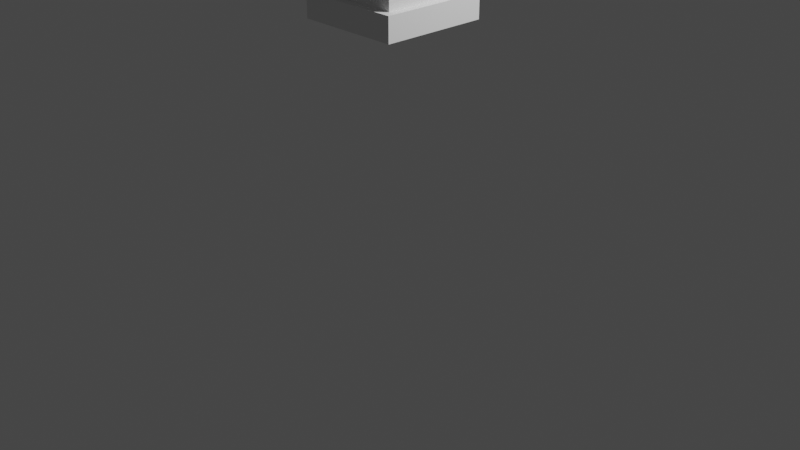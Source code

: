 # Source: pillar.blend  (saved by Blender 3.4.6; exported with 4.5.12 LTS)
import bpy
from mathutils import Matrix  # noqa: F401  (used for matrix-valued properties, if any)

bpy.ops.wm.read_factory_settings(use_empty=True)
scene = bpy.context.scene
scene.name = 'Scene'

# ---- collections
col_collection = bpy.data.collections.new('Collection'); scene.collection.children.link(col_collection)

# ---- world
world_world = bpy.data.worlds.new('World'); scene.world = world_world
world_world.use_nodes = True; world_world.node_tree.nodes.clear()
_N = world_world.node_tree.nodes; _L = world_world.node_tree.links
n0 = _N.new('ShaderNodeOutputWorld'); n0.name = 'World Output'; n0.location = (300, 300)
n1 = _N.new('ShaderNodeBackground'); n1.name = 'Background'; n1.location = (10, 300)
n1.inputs[0].default_value = (0.05088, 0.05088, 0.05088, 1.0)
_L.new(n1.outputs[0], n0.inputs[0])
n0.is_active_output = True
world_world.color = (0.05088, 0.05088, 0.05088)
world_world.use_sun_shadow = False
world_world.sun_shadow_jitter_overblur = 0.0

# ---- cameras
cam_camera = bpy.data.cameras.new('Camera')
cam_camera.clip_end = 100.0
cam_camera.ortho_scale = 7.314

# ---- lights
light_light = bpy.data.lights.new('Light', 'POINT')
light_light.transmission_factor = 0.0
light_light.energy = 1000.0
light_light.shadow_soft_size = 0.1
light_light.shadow_maximum_resolution = 0.006
light_light.use_absolute_resolution = True

# ---- meshes
me_cube_003 = bpy.data.meshes.new('Cube.003')
me_cube_003.from_pydata([(-1.0, -1.0, -0.945), (-0.9477, -1.0, 0.6386), (-1.0, 1.0, -0.945), (-0.9477, 1.0, 0.6386), (1.0, -1.0, -0.945), (1.0, -1.0, 0.6368), (1.0, 1.0, -0.945), (1.0, 1.0, 0.6352), (-1.0, -1.0, -0.873), (-1.0, 1.0, -0.818), (1.0, 1.0, -0.818), (1.0, -1.0, -0.818), (-1.0, 1.0, -1.0), (-1.0, -1.0, -1.0), (1.0, 1.0, -1.0), (1.0, -1.0, -1.0), (1.0, -1.0, -0.873), (-1.0, -1.0, -0.818), (1.0, 1.0, -0.873), (-1.0, 1.0, -0.873), (-1.32, 1.32, -1.02), (-1.32, -1.32, -1.02), (1.32, 1.32, -1.02), (1.32, -1.32, -1.02), (-1.32, 1.32, -0.9474), (-1.32, -1.32, -0.9474), (1.32, 1.32, -0.9474), (1.32, -1.32, -0.9474), (-1.149, 1.149, -0.8889), (-1.149, 1.149, -0.9717), (1.149, 1.149, -0.8889), (1.149, 1.149, -0.9717), (1.149, -1.149, -0.8889), (1.149, -1.149, -0.9717), (-1.149, -1.149, -0.9717), (-1.149, -1.149, -0.8889), (1.061, -1.061, -0.8263), (-1.061, -1.061, -0.8263), (1.061, 1.061, -0.8263), (-1.061, 1.061, -0.8263), (1.061, -1.061, -0.8847), (-1.061, -1.061, -0.8847), (1.061, 1.061, -0.8847), (-1.061, 1.061, -0.8847), (-1.0, -1.0, -0.2825), (-1.0, 1.0, -0.2825), (1.0, 1.0, -0.2825), (1.0, -1.0, -0.2825), (-1.0, -1.0, 0.3144), (-1.0, 1.0, 0.3144), (1.0, 1.0, 0.3144), (1.0, -1.0, 0.3144), (-1.0, 1.0, -0.1733), (1.0, 1.0, -0.1733), (1.0, -1.0, -0.1733), (-1.0, -1.0, -0.1733), (-1.0, -1.0, 0.4021), (-1.0, 1.0, 0.4021), (1.0, 1.0, 0.4021), (1.0, -1.0, 0.4021), (-1.0, -1.0, 0.03118), (-1.0, 1.0, 0.03118), (1.0, 1.0, 0.03118), (1.0, -1.0, 0.03118), (-1.0, -1.0, 0.06878), (-1.0, 1.0, 0.1023), (1.0, 1.0, 0.1023), (1.0, -1.0, 0.1023), (-1.0, -1.0, -0.002342), (-1.0, 1.0, -0.002342), (1.0, 1.0, -0.002342), (1.0, -1.0, -0.002342), (-1.0, -1.0, 0.1023), (-1.0, 1.0, 0.06878), (1.0, 1.0, 0.06878), (1.0, -1.0, 0.06878), (-1.184, -1.184, -0.002105), (-1.184, 1.184, -0.002105), (1.184, 1.184, -0.002105), (1.184, -1.184, -0.002105), (-1.184, -1.184, 0.03757), (-1.184, 1.184, 0.03757), (1.184, 1.184, 0.03757), (1.184, -1.184, 0.03757), (-1.096, 1.096, 0.07058), (-1.096, 1.096, 0.02938), (1.096, 1.096, 0.07058), (1.096, 1.096, 0.02938), (1.096, -1.096, 0.07058), (1.096, -1.096, 0.02938), (-1.096, -1.096, 0.02938), (-1.096, -1.096, 0.07058), (-1.047, -1.047, 0.1031), (-1.047, 1.047, 0.1031), (1.047, 1.047, 0.1031), (1.047, -1.047, 0.1031), (-1.047, -1.047, 0.06799), (-1.047, 1.047, 0.06799), (1.047, 1.047, 0.06799), (1.047, -1.047, 0.06799), (-0.4068, 1.0, -1.0), (-0.4068, 1.0, 0.6412), (-0.4068, -1.0, -1.0), (-0.4068, -1.0, 0.6368), (-0.4068, -1.0, -0.818), (-0.4068, 1.0, -0.818), (-0.4068, 1.0, -0.945), (-0.4068, -1.0, -0.945), (-0.4068, -1.0, -0.873), (-0.4068, 1.0, -0.873), (-0.5371, 1.32, -1.02), (-0.5371, -1.32, -1.02), (-0.5371, 1.32, -0.9474), (-0.5371, -1.32, -0.9474), (-0.4675, 1.149, -0.9717), (-0.4675, -1.149, -0.9717), (-0.4675, -1.149, -0.8889), (-0.4675, 1.149, -0.8889), (-0.4316, -1.061, -0.8263), (-0.4316, 1.061, -0.8263), (-0.4316, -1.061, -0.8847), (-0.4316, 1.061, -0.8847), (-0.4068, -1.0, -0.2825), (-0.4068, 1.0, -0.2825), (-0.4068, -1.0, 0.3144), (-0.4068, 1.0, 0.3144), (-0.4068, 1.0, -0.1909), (-0.4068, -1.0, -0.1879), (-0.4068, -1.0, 0.3892), (-0.4068, 1.0, 0.3881), (-0.4068, 1.0, -0.002342), (-0.4068, -1.0, -0.002342), (-0.4068, 1.0, 0.1023), (-0.4068, -1.0, 0.1023), (-0.4068, 1.0, 0.03118), (-0.4068, -1.0, 0.03118), (-0.4068, 1.0, 0.06878), (-0.4068, -1.0, 0.06878), (-0.4816, 1.184, -0.002105), (-0.4816, -1.184, -0.002105), (-0.4816, 1.184, 0.03757), (-0.4816, -1.184, 0.03757), (-0.4458, 1.096, 0.02938), (-0.4458, -1.096, 0.02938), (-0.4458, 1.096, 0.07058), (-0.4458, -1.096, 0.07058), (-0.4261, 1.047, 0.1031), (-0.4261, -1.047, 0.1031), (-0.4261, 1.047, 0.06799), (-0.4261, -1.047, 0.06799), (0.003158, 1.0, 0.6412), (0.003158, -1.0, -1.0), (0.003158, 1.0, -0.818), (0.003158, -1.0, -0.945), (0.003158, 1.0, -0.873), (0.004169, -1.32, -1.02), (0.004169, -1.32, -0.9474), (0.003628, -1.149, -0.9717), (0.003628, 1.149, -0.8889), (0.00335, 1.061, -0.8263), (0.00335, 1.061, -0.8847), (0.003158, 1.0, -0.2825), (0.003158, 1.0, 0.3144), (0.003158, 1.0, -0.1909), (0.003158, 1.0, 0.3881), (0.003158, 1.0, -0.002342), (0.003158, 1.0, 0.1023), (0.003158, 1.0, 0.03118), (0.003158, 1.0, 0.06878), (0.003738, 1.184, -0.002105), (0.003738, 1.184, 0.03757), (0.00346, 1.096, 0.02938), (0.00346, 1.096, 0.07058), (0.003307, 1.047, 0.1031), (0.003307, 1.047, 0.06799), (0.003158, 1.0, -1.0), (0.003158, -1.0, 0.6368), (0.003158, -1.0, -0.818), (0.003158, 1.0, -0.945), (0.003158, -1.0, -0.873), (0.004169, 1.32, -1.02), (0.004169, 1.32, -0.9474), (0.003628, 1.149, -0.9717), (0.003628, -1.149, -0.8889), (0.00335, -1.061, -0.8263), (0.00335, -1.061, -0.8847), (0.003158, -1.0, -0.2825), (0.003158, -1.0, 0.3144), (0.003158, -1.0, -0.1879), (0.003158, -1.0, 0.3892), (0.003158, -1.0, -0.002342), (0.003158, -1.0, 0.1023), (0.003158, -1.0, 0.03118), (0.003158, -1.0, 0.06878), (0.003738, -1.184, -0.002105), (0.003738, -1.184, 0.03757), (0.00346, -1.096, 0.02938), (0.00346, -1.096, 0.07058), (0.003307, -1.047, 0.1031), (0.003307, -1.047, 0.06799), (0.1967, 1.0, 0.6412), (0.1967, -1.0, -1.0), (0.1967, 1.0, -0.818), (0.1967, -1.0, -0.945), (0.1967, 1.0, -0.873), (0.2596, -1.32, -1.02), (0.2596, -1.32, -0.9474), (0.226, -1.149, -0.9717), (0.226, 1.149, -0.8889), (0.2086, 1.061, -0.8263), (0.2086, 1.061, -0.8847), (0.1967, 1.0, -0.2825), (0.1967, 1.0, 0.3144), (0.1967, 1.0, -0.1909), (0.1967, 1.0, 0.3881), (0.1967, 1.0, -0.002342), (0.1967, 1.0, 0.1023), (0.1967, 1.0, 0.03118), (0.1967, 1.0, 0.06878), (0.2328, 1.184, -0.002105), (0.2328, 1.184, 0.03757), (0.2155, 1.096, 0.02938), (0.2155, 1.096, 0.07058), (0.206, 1.047, 0.1031), (0.206, 1.047, 0.06799), (0.1967, 1.0, -1.0), (0.1967, -1.0, 0.6368), (0.1967, -1.0, -0.818), (0.1967, 1.0, -0.945), (0.1967, -1.0, -0.873), (0.2596, 1.32, -1.02), (0.2596, 1.32, -0.9474), (0.226, 1.149, -0.9717), (0.226, -1.149, -0.8889), (0.2086, -1.061, -0.8263), (0.2086, -1.061, -0.8847), (0.1967, -1.0, -0.2825), (0.1967, -1.0, 0.3144), (0.1967, -1.0, -0.1879), (0.1967, -1.0, 0.3892), (0.1967, -1.0, -0.002342), (0.1967, -1.0, 0.1023), (0.1967, -1.0, 0.03118), (0.1967, -1.0, 0.06878), (0.2328, -1.184, -0.002105), (0.2328, -1.184, 0.03757), (0.2155, -1.096, 0.02938), (0.2155, -1.096, 0.07058), (0.206, -1.047, 0.1031), (0.206, -1.047, 0.06799), (0.653, 1.0, 0.6412), (0.653, -1.0, -1.0), (0.653, 1.0, -0.818), (0.653, -1.0, -0.945), (0.653, 1.0, -0.873), (0.8621, -1.32, -1.02), (0.8621, -1.32, -0.9474), (0.7503, -1.149, -0.9717), (0.7503, 1.149, -0.8889), (0.6927, 1.061, -0.8263), (0.6927, 1.061, -0.8847), (0.653, 1.0, -0.2825), (0.653, 1.0, 0.3144), (0.653, 1.0, -0.1909), (0.653, 1.0, 0.3881), (0.653, 1.0, -0.002342), (0.653, 1.0, 0.1023), (0.653, 1.0, 0.03118), (0.653, 1.0, 0.06878), (0.773, 1.184, -0.002105), (0.773, 1.184, 0.03757), (0.7154, 1.096, 0.02938), (0.7154, 1.096, 0.07058), (0.6838, 1.047, 0.1031), (0.6838, 1.047, 0.06799), (0.653, 1.0, -1.0), (0.653, -1.0, 0.6368), (0.653, -1.0, -0.818), (0.653, 1.0, -0.945), (0.653, -1.0, -0.873), (0.8621, 1.32, -1.02), (0.8621, 1.32, -0.9474), (0.7503, 1.149, -0.9717), (0.7503, -1.149, -0.8889), (0.6927, -1.061, -0.8263), (0.6927, -1.061, -0.8847), (0.653, -1.0, -0.2825), (0.653, -1.0, 0.3144), (0.653, -1.0, -0.1879), (0.653, -1.0, 0.3892), (0.653, -1.0, -0.002342), (0.653, -1.0, 0.1023), (0.653, -1.0, 0.03118), (0.653, -1.0, 0.06878), (0.773, -1.184, -0.002105), (0.773, -1.184, 0.03757), (0.7154, -1.096, 0.02938), (0.7154, -1.096, 0.07058), (0.6838, -1.047, 0.1031), (0.6838, -1.047, 0.06799), (-1.0, 0.5355, -1.0), (-0.9477, 0.5355, 0.6386), (1.0, 0.5355, -1.0), (1.0, 0.5355, 0.6352), (1.0, 0.5355, -0.818), (-1.0, 0.5355, -0.818), (-1.0, 0.5355, -0.945), (1.0, 0.5355, -0.945), (1.0, 0.5355, -0.873), (-1.0, 0.5355, -0.873), (-1.32, 0.707, -1.02), (1.32, 0.707, -1.02), (-1.32, 0.707, -0.9474), (1.32, 0.707, -0.9474), (-1.149, 0.6153, -0.9717), (1.149, 0.6153, -0.9717), (1.149, 0.6153, -0.8889), (-1.149, 0.6153, -0.8889), (1.061, 0.568, -0.8263), (-1.061, 0.568, -0.8263), (1.061, 0.568, -0.8847), (-1.061, 0.568, -0.8847), (1.0, 0.5355, -0.2825), (-1.0, 0.5355, -0.2825), (1.0, 0.5355, 0.3144), (-1.0, 0.5355, 0.3144), (-1.0, 0.4815, -0.1892), (1.0, 0.5355, -0.1983), (1.0, 0.5355, 0.3867), (-1.0, 0.5355, 0.3861), (-1.0, 0.5355, -0.002342), (1.0, 0.5355, -0.002342), (-1.0, 0.5355, 0.1023), (1.0, 0.5355, 0.1023), (-1.0, 0.5355, 0.03118), (1.0, 0.5355, 0.03118), (-1.0, 0.5355, 0.06878), (1.0, 0.5355, 0.06878), (-1.184, 0.6339, -0.002105), (1.184, 0.6339, -0.002105), (-1.184, 0.6339, 0.03757), (1.184, 0.6339, 0.03757), (-1.096, 0.5867, 0.02938), (1.096, 0.5867, 0.02938), (-1.096, 0.5867, 0.07058), (1.096, 0.5867, 0.07058), (-1.047, 0.5608, 0.1031), (1.047, 0.5608, 0.1031), (-1.047, 0.5608, 0.06799), (1.047, 0.5608, 0.06799), (-0.4068, 0.5355, 0.7143), (-0.4068, 0.5355, -1.0), (0.003158, 0.5355, 0.7143), (0.003158, 0.5355, -1.0), (0.1967, 0.5355, 0.7143), (0.1967, 0.5355, -1.0), (0.653, 0.5355, 0.7143), (0.653, 0.5355, -1.0), (-1.0, 0.07127, -1.0), (1.0, 0.07127, 0.6352), (1.0, 0.07127, -0.818), (-1.0, 0.07127, -0.945), (1.0, 0.07127, -0.873), (-1.32, 0.09409, -1.02), (-1.32, 0.09409, -0.9474), (-1.149, 0.08189, -0.9717), (1.149, 0.08189, -0.8889), (1.061, 0.0756, -0.8263), (1.061, 0.0756, -0.8847), (1.0, 0.07127, -0.2825), (1.0, 0.07127, 0.3144), (1.0, 0.07127, -0.1983), (1.0, 0.07127, 0.3867), (1.0, 0.07127, -0.002342), (1.0, 0.07127, 0.1023), (1.0, 0.07127, 0.03118), (1.0, 0.07127, 0.06878), (1.184, 0.08436, -0.002105), (1.184, 0.08436, 0.03757), (1.096, 0.07808, 0.02938), (1.096, 0.07808, 0.07058), (1.047, 0.07463, 0.1031), (1.047, 0.07463, 0.06799), (-0.4068, 0.07127, 0.7143), (-0.4068, 0.07127, -1.0), (0.003158, 0.07127, 0.7143), (0.003158, 0.07127, -1.0), (0.1967, 0.07127, 0.7143), (0.1967, 0.07127, -1.0), (0.653, 0.07127, 0.7143), (0.653, 0.07127, -1.0), (-0.9477, 0.07127, 0.6386), (1.0, 0.07127, -1.0), (-1.0, 0.07127, -0.818), (1.0, 0.07127, -0.945), (-1.0, 0.07127, -0.873), (1.32, 0.09409, -1.02), (1.32, 0.09409, -0.9474), (1.149, 0.08189, -0.9717), (-1.149, 0.08189, -0.8889), (-1.061, 0.0756, -0.8263), (-1.061, 0.0756, -0.8847), (-1.0, 0.07127, -0.2825), (-1.0, 0.07127, 0.3144), (-1.0, 0.1092, -0.1924), (-1.0, 0.07127, 0.3861), (-1.0, 0.07127, -0.002342), (-1.0, 0.07127, 0.1023), (-1.0, 0.07127, 0.03118), (-1.0, 0.07127, 0.06878), (-1.184, 0.08436, -0.002105), (-1.184, 0.08436, 0.03757), (-1.096, 0.07808, 0.02938), (-1.096, 0.07808, 0.07058), (-1.047, 0.07463, 0.1031), (-1.047, 0.07463, 0.06799), (-1.0, -0.1504, -1.0), (1.0, -0.1504, 0.6352), (1.0, -0.1504, -0.818), (-1.0, -0.1504, -0.945), (1.0, -0.1504, -0.873), (-1.32, -0.1985, -1.02), (-1.32, -0.1985, -0.9474), (-1.149, -0.1728, -0.9717), (1.149, -0.1728, -0.8889), (1.061, -0.1595, -0.8263), (1.061, -0.1595, -0.8847), (1.0, -0.1504, -0.2825), (1.0, -0.1504, 0.3144), (1.0, -0.1504, -0.1983), (1.0, -0.1504, 0.3867), (1.0, -0.1504, -0.002342), (1.0, -0.1504, 0.1023), (1.0, -0.1504, 0.03118), (1.0, -0.1504, 0.06878), (1.184, -0.178, -0.002105), (1.184, -0.178, 0.03757), (1.096, -0.1648, 0.02938), (1.096, -0.1648, 0.07058), (1.047, -0.1575, 0.1031), (1.047, -0.1575, 0.06799), (-0.4068, -0.1504, 0.7143), (-0.4068, -0.1504, -1.0), (0.003158, -0.1504, 0.7143), (0.003158, -0.1504, -1.0), (0.1967, -0.1504, 0.7143), (0.1967, -0.1504, -1.0), (0.653, -0.1504, 0.7143), (0.653, -0.1504, -1.0), (-0.9477, -0.1504, 0.6386), (1.0, -0.1504, -1.0), (-1.0, -0.1504, -0.818), (1.0, -0.1504, -0.945), (-1.0, -0.1504, -0.873), (1.32, -0.1985, -1.02), (1.32, -0.1985, -0.9474), (1.149, -0.1728, -0.9717), (-1.149, -0.1728, -0.8889), (-1.061, -0.1595, -0.8263), (-1.061, -0.1595, -0.8847), (-1.0, -0.1504, -0.2825), (-1.0, -0.1504, 0.3144), (-1.0, -0.1942, -0.1889), (-1.0, -0.1504, 0.3861), (-1.0, -0.1504, -0.002342), (-1.0, -0.1504, 0.1023), (-1.0, -0.1504, 0.03118), (-1.0, -0.1504, 0.06878), (-1.184, -0.178, -0.002105), (-1.184, -0.178, 0.03757), (-1.096, -0.1648, 0.02938), (-1.096, -0.1648, 0.07058), (-1.047, -0.1575, 0.1031), (-1.047, -0.1575, 0.06799), (-1.0, -0.5752, -1.0), (1.0, -0.5752, 0.6352), (1.0, -0.5752, -0.818), (-1.0, -0.5752, -0.945), (1.0, -0.5752, -0.873), (-1.32, -0.7594, -1.02), (-1.32, -0.7594, -0.9474), (-1.149, -0.6609, -0.9717), (1.149, -0.6609, -0.8889), (1.061, -0.6101, -0.8263), (1.061, -0.6101, -0.8847), (1.0, -0.5752, -0.2825), (1.0, -0.5752, 0.3144), (1.0, -0.5752, -0.1983), (1.0, -0.5752, 0.3867), (1.0, -0.5752, -0.002342), (1.0, -0.5752, 0.1023), (1.0, -0.5752, 0.03118), (1.0, -0.5752, 0.06878), (1.184, -0.6809, -0.002105), (1.184, -0.6809, 0.03757), (1.096, -0.6302, 0.02938), (1.096, -0.6302, 0.07058), (1.047, -0.6024, 0.1031), (1.047, -0.6024, 0.06799), (-0.4068, -0.5752, 0.7143), (-0.4068, -0.5752, -1.0), (0.003158, -0.5752, 0.7143), (0.003158, -0.5752, -1.0), (0.1967, -0.5752, 0.7143), (0.1967, -0.5752, -1.0), (0.653, -0.5752, 0.7143), (0.653, -0.5752, -1.0), (-0.9477, -0.5752, 0.6386), (1.0, -0.5752, -1.0), (-1.0, -0.5752, -0.818), (1.0, -0.5752, -0.945), (-1.0, -0.5752, -0.873), (1.32, -0.7594, -1.02), (1.32, -0.7594, -0.9474), (1.149, -0.6609, -0.9717), (-1.149, -0.6609, -0.8889), (-1.061, -0.6101, -0.8263), (-1.061, -0.6101, -0.8847), (-1.0, -0.5752, -0.2825), (-1.0, -0.5752, 0.3144), (-1.0, -0.5357, -0.1889), (-1.0, -0.5752, 0.3861), (-1.0, -0.5752, -0.002342), (-1.0, -0.5752, 0.1023), (-1.0, -0.5752, 0.03118), (-1.0, -0.5752, 0.06878), (-1.184, -0.6809, -0.002105), (-1.184, -0.6809, 0.03757), (-1.096, -0.6302, 0.02938), (-1.096, -0.6302, 0.07058), (-1.047, -0.6024, 0.1031), (-1.047, -0.6024, 0.06799), (-1.0, 0.226, 0.4021), (-1.0, 0.3807, 0.4021), (-1.0, 0.5355, 0.3729), (-1.0, 0.5355, 0.3436), (-1.0, 0.07127, 0.3729), (-1.0, 0.07127, 0.3436), (-1.0, -0.4336, 0.4021), (-1.0, -0.292, 0.4021), (-1.0, -0.1504, 0.3729), (-1.0, -0.1504, 0.3436), (-1.0, -0.5752, 0.3729), (-1.0, -0.5752, 0.3436), (-1.0, 0.226, -0.1733), (-1.0, 0.3807, -0.1733), (-1.0, 0.5355, -0.2097), (-1.0, 0.5355, -0.2461), (-1.0, 0.07127, -0.2097), (-1.0, 0.07127, -0.2461), (1.0, -0.002614, -0.2825), (1.0, -0.07649, -0.2825), (-1.0, -0.4336, -0.1733), (-1.0, -0.292, -0.1733), (-1.0, -0.1504, -0.2097), (-1.0, -0.1504, -0.2461), (-1.0, -0.5752, -0.2097), (-1.0, -0.5752, -0.2461), (-1.0, 0.5355, 0.3861), (-0.1335, -1.0, -0.1733), (-0.2702, -1.0, -0.1733), (-0.1335, -1.0, 0.4021), (-0.2702, -1.0, 0.4021), (-0.4068, -1.0, 0.3729), (-0.4068, -1.0, 0.3436), (-0.4068, -1.0, -0.2097), (-0.4068, -1.0, -0.2461), (0.003158, -1.0, -0.2097), (0.003158, -1.0, -0.2461), (0.003158, -1.0, 0.3729), (0.003158, -1.0, 0.3436), (0.5009, -1.0, -0.1733), (0.3488, -1.0, -0.1733), (0.5009, -1.0, 0.4021), (0.3488, -1.0, 0.4021), (0.1967, -1.0, 0.3729), (0.1967, -1.0, 0.3436), (0.1967, -1.0, -0.2097), (0.1967, -1.0, -0.2461), (0.653, -1.0, -0.2097), (0.653, -1.0, -0.2461), (0.653, -1.0, 0.3729), (0.653, -1.0, 0.3436), (1.0, 0.5355, 0.3729), (1.0, 0.5355, 0.3436), (1.0, 0.5355, -0.2097), (1.0, 0.5355, -0.2461), (1.0, 0.3807, -0.1733), (1.0, 0.226, -0.1733), (1.0, 0.3807, 0.4021), (1.0, 0.226, 0.4021), (1.0, 0.07127, 0.3729), (1.0, 0.07127, 0.3436), (1.0, 0.07127, -0.2097), (1.0, 0.07127, -0.2461), (1.0, -0.1504, 0.3729), (1.0, -0.1504, 0.3436), (1.0, -0.1504, -0.2097), (1.0, -0.1504, -0.2461), (1.0, -0.292, -0.1733), (1.0, -0.4336, -0.1733), (1.0, -0.292, 0.4021), (1.0, -0.4336, 0.4021), (1.0, -0.5752, 0.3729), (1.0, -0.5752, 0.3436), (1.0, -0.5752, -0.2097), (1.0, -0.5752, -0.2461), (-0.4068, 1.0, 0.3729), (-0.4068, 1.0, 0.3436), (-0.4068, 1.0, -0.2097), (-0.4068, 1.0, -0.2461), (-0.2702, 1.0, -0.1733), (-0.1335, 1.0, -0.1733), (-0.2702, 1.0, 0.4021), (-0.1335, 1.0, 0.4021), (0.003158, 1.0, 0.3729), (0.003158, 1.0, 0.3436), (0.003158, 1.0, -0.2097), (0.003158, 1.0, -0.2461), (0.1967, 1.0, 0.3729), (0.1967, 1.0, 0.3436), (0.1967, 1.0, -0.2097), (0.1967, 1.0, -0.2461), (0.3488, 1.0, -0.1733), (0.5009, 1.0, -0.1733), (0.3488, 1.0, 0.4021), (0.5009, 1.0, 0.4021), (0.653, 1.0, 0.3729), (0.653, 1.0, 0.3436), (0.653, 1.0, -0.2097), (0.653, 1.0, -0.2461)], [], [(329, 301, 3, 57), (264, 250, 7, 58), (488, 475, 5, 59), (128, 103, 1, 56), (506, 508, 15, 251), (499, 507, 1, 103), (108, 8, 35, 116), (254, 18, 30, 258), (106, 2, 29, 114), (253, 4, 33, 257), (100, 12, 20, 110), (251, 15, 23, 255), (278, 6, 26, 281), (107, 0, 25, 113), (279, 16, 40, 285), (109, 19, 43, 121), (476, 11, 36, 483), (305, 9, 39, 319), (312, 24, 20, 310), (281, 26, 22, 280), (513, 27, 23, 512), (113, 25, 21, 111), (510, 4, 27, 513), (474, 13, 21, 479), (306, 2, 24, 312), (302, 14, 22, 311), (115, 116, 35, 34), (514, 482, 32, 33), (282, 258, 30, 31), (314, 317, 28, 29), (307, 6, 31, 315), (477, 0, 34, 481), (309, 19, 28, 317), (478, 16, 32, 482), (285, 40, 36, 284), (320, 42, 38, 318), (121, 43, 39, 119), (517, 41, 37, 516), (252, 10, 38, 259), (511, 8, 41, 517), (104, 17, 37, 118), (308, 18, 42, 320), (104, 122, 44, 17), (476, 485, 47, 11), (252, 261, 46, 10), (305, 323, 45, 9), (133, 124, 48, 72), (490, 486, 51, 67), (266, 262, 50, 66), (332, 325, 49, 65), (323, 547, 546, 326, 52, 45), (261, 630, 629, 263, 53, 46), (485, 606, 605, 487, 54, 47), (122, 566, 565, 127, 55, 44), (124, 564, 563, 128, 56, 48), (486, 604, 603, 488, 59, 51), (262, 628, 627, 264, 58, 50), (325, 535, 534, 329, 57, 49), (326, 330, 69, 52), (263, 265, 70, 53), (487, 489, 71, 54), (127, 131, 68, 55), (524, 60, 90, 528), (335, 62, 87, 343), (336, 73, 84, 344), (492, 75, 88, 496), (334, 61, 81, 340), (290, 71, 79, 294), (491, 63, 83, 494), (522, 68, 76, 526), (525, 64, 96, 531), (337, 74, 98, 349), (266, 66, 94, 273), (133, 72, 92, 147), (340, 81, 77, 338), (270, 82, 78, 269), (494, 83, 79, 493), (141, 80, 76, 139), (130, 69, 77, 138), (135, 60, 80, 141), (267, 62, 82, 270), (331, 70, 78, 339), (342, 344, 84, 85), (271, 272, 86, 87), (495, 496, 88, 89), (143, 145, 91, 90), (137, 64, 91, 145), (268, 74, 86, 272), (292, 63, 89, 296), (134, 61, 85, 142), (531, 96, 92, 530), (148, 97, 93, 146), (349, 98, 94, 347), (299, 99, 95, 298), (490, 67, 95, 497), (293, 75, 99, 299), (332, 65, 93, 346), (136, 73, 97, 148), (168, 136, 148, 174), (64, 137, 149, 96), (96, 149, 147, 92), (174, 148, 146, 173), (167, 134, 142, 171), (60, 135, 143, 90), (73, 136, 144, 84), (193, 137, 145, 197), (196, 197, 145, 143), (85, 84, 144, 142), (61, 134, 140, 81), (192, 135, 141, 195), (165, 130, 138, 169), (195, 141, 139, 194), (81, 140, 138, 77), (191, 133, 147, 198), (65, 132, 146, 93), (68, 131, 139, 76), (188, 190, 131, 127, 560, 559), (52, 69, 130, 126), (49, 57, 129, 607, 608, 125), (150, 101, 350, 352), (7, 250, 356, 303), (45, 52, 126, 609, 610, 123), (65, 49, 125, 132), (191, 187, 124, 133), (9, 45, 123, 105), (177, 186, 122, 104), (177, 104, 118, 184), (9, 105, 119, 39), (160, 121, 119, 159), (41, 120, 118, 37), (29, 28, 117, 114), (157, 183, 116, 115), (156, 113, 111, 155), (24, 112, 110, 20), (154, 109, 121, 160), (8, 108, 120, 41), (153, 107, 113, 156), (2, 106, 112, 24), (13, 102, 111, 21), (175, 100, 110, 180), (0, 107, 115, 34), (178, 106, 114, 182), (19, 109, 117, 28), (179, 108, 116, 183), (501, 499, 103, 176), (474, 500, 102, 13), (189, 176, 103, 128, 562, 561), (57, 3, 101, 129), (239, 226, 176, 189), (503, 501, 176, 226), (229, 179, 183, 233), (228, 178, 182, 232), (225, 175, 180, 230), (203, 153, 156, 206), (204, 154, 160, 210), (206, 156, 155, 205), (207, 233, 183, 157), (210, 160, 159, 209), (227, 177, 184, 234), (227, 236, 186, 177), (241, 237, 187, 191), (577, 238, 188, 567), (575, 239, 189, 569), (238, 240, 190, 188), (241, 191, 198, 248), (245, 195, 194, 244), (215, 165, 169, 219), (242, 192, 195, 245), (246, 247, 197, 196), (243, 193, 197, 247), (217, 167, 171, 221), (224, 174, 173, 223), (218, 168, 174, 224), (137, 193, 199, 149), (149, 199, 198, 147), (135, 192, 196, 143), (136, 168, 172, 144), (142, 144, 172, 171), (134, 167, 170, 140), (140, 170, 169, 138), (132, 166, 173, 146), (131, 190, 194, 139), (126, 130, 165, 163, 612, 611), (200, 150, 352, 354), (250, 200, 354, 356), (132, 125, 162, 166), (105, 123, 161, 152), (105, 152, 159, 119), (120, 185, 184, 118), (114, 117, 158, 182), (112, 181, 180, 110), (108, 179, 185, 120), (106, 178, 181, 112), (102, 151, 155, 111), (107, 153, 157, 115), (109, 154, 158, 117), (500, 502, 151, 102), (129, 101, 150, 164, 614, 613), (268, 218, 224, 274), (274, 224, 223, 273), (267, 217, 221, 271), (293, 243, 247, 297), (296, 297, 247, 246), (292, 242, 245, 295), (265, 215, 219, 269), (295, 245, 244, 294), (291, 241, 248, 298), (288, 290, 240, 238, 572, 571), (12, 100, 351, 300), (225, 275, 357, 355), (291, 287, 237, 241), (277, 286, 236, 227), (277, 227, 234, 284), (260, 210, 209, 259), (257, 283, 233, 207), (256, 206, 205, 255), (254, 204, 210, 260), (253, 203, 206, 256), (275, 225, 230, 280), (278, 228, 232, 282), (279, 229, 233, 283), (505, 503, 226, 276), (289, 276, 226, 239, 574, 573), (193, 243, 249, 199), (199, 249, 248, 198), (192, 242, 246, 196), (168, 218, 222, 172), (171, 172, 222, 221), (167, 217, 220, 170), (170, 220, 219, 169), (166, 216, 223, 173), (190, 240, 244, 194), (163, 165, 215, 213), (615, 164, 214, 619), (617, 163, 213, 621), (166, 162, 212, 216), (152, 161, 211, 202), (152, 202, 209, 159), (185, 235, 234, 184), (182, 158, 208, 232), (181, 231, 230, 180), (179, 229, 235, 185), (178, 228, 231, 181), (151, 201, 205, 155), (153, 203, 207, 157), (154, 204, 208, 158), (502, 504, 201, 151), (164, 150, 200, 214), (59, 5, 276, 289), (475, 505, 276, 5), (16, 279, 283, 32), (6, 278, 282, 31), (14, 275, 280, 22), (4, 253, 256, 27), (18, 254, 260, 42), (27, 256, 255, 23), (33, 32, 283, 257), (42, 260, 259, 38), (11, 277, 284, 36), (11, 47, 286, 277), (67, 51, 287, 291), (47, 54, 288, 579, 580, 286), (51, 59, 289, 581, 582, 287), (54, 71, 290, 288), (67, 291, 298, 95), (83, 295, 294, 79), (70, 265, 269, 78), (63, 292, 295, 83), (89, 88, 297, 296), (75, 293, 297, 88), (62, 267, 271, 87), (98, 274, 273, 94), (74, 268, 274, 98), (243, 293, 299, 249), (249, 299, 298, 248), (242, 292, 296, 246), (218, 268, 272, 222), (221, 222, 272, 271), (217, 267, 270, 220), (220, 270, 269, 219), (216, 266, 273, 223), (240, 290, 294, 244), (213, 215, 265, 263, 624, 623), (100, 175, 353, 351), (175, 225, 355, 353), (216, 212, 262, 266), (202, 211, 261, 252), (202, 252, 259, 209), (235, 285, 284, 234), (232, 208, 258, 282), (231, 281, 280, 230), (229, 279, 285, 235), (228, 278, 281, 231), (201, 251, 255, 205), (203, 253, 257, 207), (204, 254, 258, 208), (504, 506, 251, 201), (214, 200, 250, 264, 626, 625), (407, 332, 346, 414), (66, 333, 347, 94), (382, 349, 347, 381), (97, 348, 346, 93), (87, 86, 345, 343), (412, 413, 344, 342), (373, 331, 339, 377), (82, 341, 339, 78), (411, 340, 338, 410), (376, 337, 349, 382), (73, 336, 348, 97), (69, 330, 338, 77), (62, 335, 341, 82), (408, 334, 340, 411), (74, 337, 345, 86), (409, 336, 344, 413), (375, 335, 343, 379), (61, 334, 342, 85), (53, 70, 331, 327), (404, 406, 330, 326, 545, 544), (50, 58, 328, 583, 584, 324), (46, 53, 327, 585, 586, 322), (407, 403, 325, 332), (66, 50, 324, 333), (393, 402, 323, 305), (10, 46, 322, 304), (362, 308, 320, 368), (19, 309, 321, 43), (43, 321, 319, 39), (368, 320, 318, 367), (18, 308, 316, 30), (395, 309, 317, 399), (2, 306, 314, 29), (394, 307, 315, 398), (365, 399, 317, 314), (31, 30, 316, 315), (392, 302, 311, 396), (361, 306, 312, 364), (12, 300, 310, 20), (6, 307, 313, 26), (26, 313, 311, 22), (364, 312, 310, 363), (393, 305, 319, 400), (10, 304, 318, 38), (101, 3, 301, 350), (275, 14, 302, 357), (58, 7, 303, 328), (405, 391, 301, 329, 533, 532), (463, 449, 391, 405), (451, 393, 400, 458), (422, 364, 363, 421), (419, 361, 364, 422), (450, 392, 396, 454), (423, 457, 399, 365), (452, 394, 398, 456), (453, 395, 399, 457), (426, 368, 367, 425), (420, 362, 368, 426), (451, 460, 402, 393), (465, 461, 403, 407), (460, 555, 554, 462, 404, 548, 549, 402), (461, 541, 540, 463, 405, 536, 537, 403), (462, 464, 406, 404), (433, 375, 379, 437), (467, 409, 413, 471), (466, 408, 411, 469), (434, 376, 382, 440), (469, 411, 410, 468), (431, 373, 377, 435), (470, 471, 413, 412), (440, 382, 381, 439), (465, 407, 414, 472), (355, 357, 390, 388), (303, 356, 389, 359), (353, 355, 388, 386), (356, 354, 387, 389), (351, 353, 386, 384), (354, 352, 385, 387), (300, 351, 384, 358), (352, 350, 383, 385), (333, 374, 381, 347), (348, 415, 414, 346), (343, 345, 380, 379), (341, 378, 377, 339), (336, 409, 415, 348), (330, 406, 410, 338), (335, 375, 378, 341), (337, 376, 380, 345), (334, 408, 412, 342), (327, 331, 373, 371, 588, 587), (333, 324, 370, 374), (304, 322, 369, 360), (309, 395, 401, 321), (321, 401, 400, 319), (308, 362, 366, 316), (306, 361, 365, 314), (315, 316, 366, 398), (300, 358, 363, 310), (307, 394, 397, 313), (313, 397, 396, 311), (304, 360, 367, 318), (350, 301, 391, 383), (357, 302, 392, 390), (328, 303, 359, 372, 590, 589), (523, 465, 472, 530), (498, 440, 439, 497), (528, 529, 471, 470), (489, 431, 435, 493), (527, 469, 468, 526), (492, 434, 440, 498), (524, 466, 469, 527), (525, 467, 471, 529), (491, 433, 437, 495), (520, 522, 464, 462, 553, 552), (523, 519, 461, 465), (509, 518, 460, 451), (478, 420, 426, 484), (484, 426, 425, 483), (511, 453, 457, 515), (510, 452, 456, 514), (481, 515, 457, 423), (508, 450, 454, 512), (477, 419, 422, 480), (480, 422, 421, 479), (509, 451, 458, 516), (521, 507, 449, 463, 539, 538), (388, 390, 448, 446), (359, 389, 447, 417), (386, 388, 446, 444), (389, 387, 445, 447), (384, 386, 444, 442), (387, 385, 443, 445), (358, 384, 442, 416), (385, 383, 441, 443), (374, 432, 439, 381), (415, 473, 472, 414), (379, 380, 438, 437), (378, 436, 435, 377), (409, 467, 473, 415), (406, 464, 468, 410), (375, 433, 436, 378), (376, 434, 438, 380), (408, 466, 470, 412), (371, 373, 431, 429), (591, 372, 430, 595), (593, 371, 429, 597), (374, 370, 428, 432), (360, 369, 550, 551, 427, 418), (395, 453, 459, 401), (401, 459, 458, 400), (362, 420, 424, 366), (361, 419, 423, 365), (398, 366, 424, 456), (358, 416, 421, 363), (394, 452, 455, 397), (397, 455, 454, 396), (360, 418, 425, 367), (383, 391, 449, 441), (390, 392, 450, 448), (372, 359, 417, 430), (56, 1, 507, 521), (17, 509, 516, 37), (25, 480, 479, 21), (0, 477, 480, 25), (15, 508, 512, 23), (34, 35, 515, 481), (4, 510, 514, 33), (8, 511, 515, 35), (40, 484, 483, 36), (16, 478, 484, 40), (17, 44, 518, 509), (72, 48, 519, 523), (44, 55, 520, 556, 557, 518), (48, 56, 521, 542, 543, 519), (55, 68, 522, 520), (63, 491, 495, 89), (64, 525, 529, 91), (60, 524, 527, 80), (75, 492, 498, 99), (80, 527, 526, 76), (71, 489, 493, 79), (90, 91, 529, 528), (99, 498, 497, 95), (72, 523, 530, 92), (446, 448, 506, 504), (417, 447, 505, 475), (444, 446, 504, 502), (447, 445, 503, 505), (442, 444, 502, 500), (445, 443, 501, 503), (416, 442, 500, 474), (443, 441, 499, 501), (432, 490, 497, 439), (473, 531, 530, 472), (437, 438, 496, 495), (436, 494, 493, 435), (467, 525, 531, 473), (464, 522, 526, 468), (433, 491, 494, 436), (434, 492, 496, 438), (466, 524, 528, 470), (429, 431, 489, 487, 600, 599), (432, 428, 486, 490), (418, 427, 485, 476), (453, 511, 517, 459), (459, 517, 516, 458), (420, 478, 482, 424), (419, 477, 481, 423), (456, 424, 482, 514), (416, 474, 479, 421), (452, 510, 513, 455), (455, 513, 512, 454), (418, 476, 483, 425), (441, 449, 507, 499), (448, 450, 508, 506), (430, 417, 475, 488, 602, 601), (237, 576, 570, 187), (576, 575, 569, 570), (236, 578, 568, 186), (578, 577, 567, 568), (369, 594, 598, 427, 551, 550), (594, 593, 597, 598), (370, 592, 596, 428), (592, 591, 595, 596), (161, 618, 622, 211), (618, 617, 621, 622), (162, 616, 620, 212), (616, 615, 619, 620)])
_uv = me_cube_003.uv_layers.new(name='UVMap')
_uv.uv.foreach_set('vector', [0.5503, 0.1919, 0.625, 0.1919, 0.625, 0.25, 0.5503, 0.25, 0.5503, 0.4566, 0.625, 0.4566, 0.625, 0.5, 0.5503, 0.5, 0.5503, 0.6969, 0.625, 0.6969, 0.625, 0.75, 0.5503, 0.75, 0.5503, 0.9259, 0.625, 0.9259, 0.625, 1.0, 0.5503, 1.0, 0.3316, 0.6969, 0.375, 0.6969, 0.375, 0.75, 0.3316, 0.75, 0.8009, 0.6969, 0.875, 0.6969, 0.875, 0.75, 0.8009, 0.75, 0.3909, 0.9259, 0.3909, 1.0, 0.3909, 1.0, 0.3909, 0.9259, 0.3909, 0.4566, 0.3909, 0.5, 0.3909, 0.5, 0.3909, 0.4566, 0.3819, 0.3241, 0.3819, 0.25, 0.3819, 0.25, 0.3819, 0.3241, 0.3819, 0.7934, 0.3819, 0.75, 0.3819, 0.75, 0.3819, 0.7934, 0.1991, 0.5, 0.125, 0.5, 0.125, 0.5, 0.1991, 0.5, 0.3316, 0.75, 0.375, 0.75, 0.375, 0.75, 0.3316, 0.75, 0.3819, 0.4566, 0.3819, 0.5, 0.3819, 0.5, 0.3819, 0.4566, 0.3819, 0.9259, 0.3819, 1.0, 0.3819, 1.0, 0.3819, 0.9259, 0.3909, 0.7934, 0.3909, 0.75, 0.3909, 0.75, 0.3909, 0.7934, 0.3909, 0.3241, 0.3909, 0.25, 0.3909, 0.25, 0.3909, 0.3241, 0.3977, 0.6969, 0.3977, 0.75, 0.3977, 0.75, 0.3977, 0.6969, 0.3977, 0.1919, 0.3977, 0.25, 0.3977, 0.25, 0.3977, 0.1919, 0.3819, 0.1919, 0.3819, 0.25, 0.375, 0.25, 0.375, 0.1919, 0.3819, 0.4566, 0.3819, 0.5, 0.375, 0.5, 0.375, 0.4566, 0.3819, 0.6969, 0.3819, 0.75, 0.375, 0.75, 0.375, 0.6969, 0.3819, 0.9259, 0.3819, 1.0, 0.375, 1.0, 0.375, 0.9259, 0.3819, 0.6969, 0.3819, 0.75, 0.3819, 0.75, 0.3819, 0.6969, 0.125, 0.6969, 0.125, 0.75, 0.125, 0.75, 0.125, 0.6969, 0.3819, 0.1919, 0.3819, 0.25, 0.3819, 0.25, 0.3819, 0.1919, 0.375, 0.5581, 0.375, 0.5, 0.375, 0.5, 0.375, 0.5581, 0.3819, 0.9259, 0.3909, 0.9259, 0.3909, 1.0, 0.3819, 1.0, 0.3819, 0.6969, 0.3909, 0.6969, 0.3909, 0.75, 0.3819, 0.75, 0.3819, 0.4566, 0.3909, 0.4566, 0.3909, 0.5, 0.3819, 0.5, 0.3819, 0.1919, 0.3909, 0.1919, 0.3909, 0.25, 0.3819, 0.25, 0.3819, 0.5581, 0.3819, 0.5, 0.3819, 0.5, 0.3819, 0.5581, 0.3819, 0.0531, 0.3819, 0.0, 0.3819, 0.0, 0.3819, 0.0531, 0.3909, 0.1919, 0.3909, 0.25, 0.3909, 0.25, 0.3909, 0.1919, 0.3909, 0.6969, 0.3909, 0.75, 0.3909, 0.75, 0.3909, 0.6969, 0.3909, 0.7934, 0.3909, 0.75, 0.3977, 0.75, 0.3977, 0.7934, 0.3909, 0.5581, 0.3909, 0.5, 0.3977, 0.5, 0.3977, 0.5581, 0.3909, 0.3241, 0.3909, 0.25, 0.3977, 0.25, 0.3977, 0.3241, 0.3909, 0.0531, 0.3909, 0.0, 0.3977, 0.0, 0.3977, 0.0531, 0.3977, 0.4566, 0.3977, 0.5, 0.3977, 0.5, 0.3977, 0.4566, 0.3909, 0.0531, 0.3909, 0.0, 0.3909, 0.0, 0.3909, 0.0531, 0.3977, 0.9259, 0.3977, 1.0, 0.3977, 1.0, 0.3977, 0.9259, 0.3909, 0.5581, 0.3909, 0.5, 0.3909, 0.5, 0.3909, 0.5581, 0.3977, 0.9259, 0.4647, 0.9259, 0.4647, 1.0, 0.3977, 1.0, 0.3977, 0.6969, 0.4647, 0.6969, 0.4647, 0.75, 0.3977, 0.75, 0.3977, 0.4566, 0.4647, 0.4566, 0.4647, 0.5, 0.3977, 0.5, 0.3977, 0.1919, 0.4647, 0.1919, 0.4647, 0.25, 0.3977, 0.25, 0.5128, 0.9259, 0.5393, 0.9259, 0.5393, 1.0, 0.5128, 1.0, 0.5128, 0.6969, 0.5393, 0.6969, 0.5393, 0.75, 0.5128, 0.75, 0.5128, 0.4566, 0.5393, 0.4566, 0.5393, 0.5, 0.5128, 0.5, 0.5128, 0.1919, 0.5393, 0.1919, 0.5393, 0.25, 0.5128, 0.25, 0.4647, 0.1919, 0.4692, 0.1919, 0.4738, 0.1919, 0.4783, 0.1919, 0.4783, 0.25, 0.4647, 0.25, 0.4647, 0.4566, 0.4692, 0.4566, 0.4738, 0.4566, 0.4783, 0.4566, 0.4783, 0.5, 0.4647, 0.5, 0.4647, 0.6969, 0.4692, 0.6969, 0.4738, 0.6969, 0.4783, 0.6969, 0.4783, 0.75, 0.4647, 0.75, 0.4647, 0.9259, 0.4692, 0.9259, 0.4738, 0.9259, 0.4783, 0.9259, 0.4783, 1.0, 0.4647, 1.0, 0.5393, 0.9259, 0.543, 0.9259, 0.5466, 0.9259, 0.5503, 0.9259, 0.5503, 1.0, 0.5393, 1.0, 0.5393, 0.6969, 0.543, 0.6969, 0.5466, 0.6969, 0.5503, 0.6969, 0.5503, 0.75, 0.5393, 0.75, 0.5393, 0.4566, 0.543, 0.4566, 0.5466, 0.4566, 0.5503, 0.4566, 0.5503, 0.5, 0.5393, 0.5, 0.5393, 0.1919, 0.543, 0.1919, 0.5466, 0.1919, 0.5503, 0.1919, 0.5503, 0.25, 0.5393, 0.25, 0.4783, 0.1919, 0.4997, 0.1919, 0.4997, 0.25, 0.4783, 0.25, 0.4783, 0.4566, 0.4997, 0.4566, 0.4997, 0.5, 0.4783, 0.5, 0.4783, 0.6969, 0.4997, 0.6969, 0.4997, 0.75, 0.4783, 0.75, 0.4783, 0.9259, 0.4997, 0.9259, 0.4997, 1.0, 0.4783, 1.0, 0.5039, 0.0531, 0.5039, 0.0, 0.5039, 0.0, 0.5039, 0.0531, 0.5039, 0.5581, 0.5039, 0.5, 0.5039, 0.5, 0.5039, 0.5581, 0.5086, 0.1903, 0.5086, 0.25, 0.5086, 0.25, 0.5086, 0.1919, 0.5086, 0.6974, 0.5086, 0.75, 0.5086, 0.75, 0.5086, 0.6969, 0.5039, 0.1919, 0.5039, 0.25, 0.5039, 0.25, 0.5039, 0.1919, 0.4997, 0.7934, 0.4997, 0.75, 0.4997, 0.75, 0.4997, 0.7934, 0.5039, 0.6969, 0.5039, 0.75, 0.5039, 0.75, 0.5039, 0.6969, 0.4997, 0.0531, 0.4997, 0.0, 0.4997, 0.0, 0.4997, 0.0531, 0.5086, 0.05264, 0.5086, 0.0, 0.5086, 0.0, 0.5086, 0.0531, 0.5086, 0.5597, 0.5086, 0.5, 0.5086, 0.5, 0.5086, 0.5581, 0.5128, 0.4566, 0.5128, 0.5, 0.5128, 0.5, 0.5128, 0.4566, 0.5128, 0.9259, 0.5128, 1.0, 0.5128, 1.0, 0.5128, 0.9259, 0.5039, 0.1919, 0.5039, 0.25, 0.4997, 0.25, 0.4997, 0.1919, 0.5039, 0.4566, 0.5039, 0.5, 0.4997, 0.5, 0.4997, 0.4566, 0.5039, 0.6969, 0.5039, 0.75, 0.4997, 0.75, 0.4997, 0.6969, 0.5039, 0.9259, 0.5039, 1.0, 0.4997, 1.0, 0.4997, 0.9259, 0.4997, 0.3241, 0.4997, 0.25, 0.4997, 0.25, 0.4997, 0.3241, 0.5039, 0.9259, 0.5039, 1.0, 0.5039, 1.0, 0.5039, 0.9259, 0.5039, 0.4566, 0.5039, 0.5, 0.5039, 0.5, 0.5039, 0.4566, 0.4997, 0.5581, 0.4997, 0.5, 0.4997, 0.5, 0.4997, 0.5581, 0.5039, 0.1919, 0.5086, 0.1919, 0.5086, 0.25, 0.5039, 0.25, 0.5039, 0.4566, 0.5086, 0.4566, 0.5086, 0.5, 0.5039, 0.5, 0.5039, 0.6969, 0.5086, 0.6969, 0.5086, 0.75, 0.5039, 0.75, 0.5039, 0.9259, 0.5086, 0.9259, 0.5086, 1.0, 0.5039, 1.0, 0.5086, 0.9259, 0.5086, 1.0, 0.5086, 1.0, 0.5086, 0.9259, 0.5086, 0.4568, 0.5086, 0.5, 0.5086, 0.5, 0.5086, 0.4566, 0.5039, 0.7934, 0.5039, 0.75, 0.5039, 0.75, 0.5039, 0.7934, 0.5039, 0.3241, 0.5039, 0.25, 0.5039, 0.25, 0.5039, 0.3241, 0.5086, 0.0531, 0.5086, 0.0, 0.5128, 0.0, 0.5128, 0.0531, 0.5086, 0.3241, 0.5086, 0.25, 0.5128, 0.25, 0.5128, 0.3241, 0.5086, 0.5581, 0.5086, 0.5, 0.5128, 0.5, 0.5128, 0.5581, 0.5086, 0.7934, 0.5086, 0.75, 0.5128, 0.75, 0.5128, 0.7934, 0.5128, 0.6969, 0.5128, 0.75, 0.5128, 0.75, 0.5128, 0.6969, 0.5086, 0.7935, 0.5086, 0.75, 0.5086, 0.75, 0.5086, 0.7934, 0.5128, 0.1919, 0.5128, 0.25, 0.5128, 0.25, 0.5128, 0.1919, 0.5086, 0.3255, 0.5086, 0.25, 0.5086, 0.25, 0.5086, 0.3241, 0.5086, 0.3763, 0.5086, 0.3255, 0.5086, 0.3241, 0.5086, 0.3754, 0.5086, 1.0, 0.5086, 0.9259, 0.5086, 0.9259, 0.5086, 1.0, 0.5086, 1.0, 0.5086, 0.9259, 0.5128, 0.9259, 0.5128, 1.0, 0.5086, 0.3754, 0.5086, 0.3241, 0.5128, 0.3241, 0.5128, 0.3754, 0.5039, 0.3754, 0.5039, 0.3241, 0.5039, 0.3241, 0.5039, 0.3754, 0.5039, 1.0, 0.5039, 0.9259, 0.5039, 0.9259, 0.5039, 1.0, 0.5086, 0.25, 0.5086, 0.3255, 0.5086, 0.3241, 0.5086, 0.25, 0.5086, 0.8746, 0.5086, 0.9259, 0.5086, 0.9259, 0.5086, 0.8746, 0.5039, 0.8746, 0.5086, 0.8746, 0.5086, 0.9259, 0.5039, 0.9259, 0.5039, 0.25, 0.5086, 0.25, 0.5086, 0.3241, 0.5039, 0.3241, 0.5039, 0.25, 0.5039, 0.3241, 0.5039, 0.3241, 0.5039, 0.25, 0.5039, 0.8746, 0.5039, 0.9259, 0.5039, 0.9259, 0.5039, 0.8746, 0.4997, 0.3754, 0.4997, 0.3241, 0.4997, 0.3241, 0.4997, 0.3754, 0.5039, 0.8746, 0.5039, 0.9259, 0.4997, 0.9259, 0.4997, 0.8746, 0.5039, 0.25, 0.5039, 0.3241, 0.4997, 0.3241, 0.4997, 0.25, 0.5128, 0.8746, 0.5128, 0.9259, 0.5128, 0.9259, 0.5128, 0.8746, 0.5128, 0.25, 0.5128, 0.3241, 0.5128, 0.3241, 0.5128, 0.25, 0.4997, 1.0, 0.4997, 0.9259, 0.4997, 0.9259, 0.4997, 1.0, 0.4783, 0.8746, 0.4997, 0.8746, 0.4997, 0.9259, 0.4783, 0.9259, 0.4783, 0.9088, 0.4783, 0.8917, 0.4783, 0.25, 0.4997, 0.25, 0.4997, 0.3241, 0.4783, 0.3241, 0.5393, 0.25, 0.5503, 0.25, 0.5503, 0.3241, 0.5466, 0.3241, 0.543, 0.3241, 0.5393, 0.3241, 0.7496, 0.5, 0.8009, 0.5, 0.8009, 0.5581, 0.7496, 0.5581, 0.625, 0.5, 0.6684, 0.5, 0.6684, 0.5581, 0.625, 0.5581, 0.4647, 0.25, 0.4783, 0.25, 0.4783, 0.3241, 0.4738, 0.3241, 0.4692, 0.3241, 0.4647, 0.3241, 0.5128, 0.25, 0.5393, 0.25, 0.5393, 0.3241, 0.5128, 0.3241, 0.5128, 0.8746, 0.5393, 0.8746, 0.5393, 0.9259, 0.5128, 0.9259, 0.3977, 0.25, 0.4647, 0.25, 0.4647, 0.3241, 0.3977, 0.3241, 0.3977, 0.8746, 0.4647, 0.8746, 0.4647, 0.9259, 0.3977, 0.9259, 0.3977, 0.8746, 0.3977, 0.9259, 0.3977, 0.9259, 0.3977, 0.8746, 0.3977, 0.25, 0.3977, 0.3241, 0.3977, 0.3241, 0.3977, 0.25, 0.3909, 0.3754, 0.3909, 0.3241, 0.3977, 0.3241, 0.3977, 0.3754, 0.3909, 1.0, 0.3909, 0.9259, 0.3977, 0.9259, 0.3977, 1.0, 0.3819, 0.25, 0.3909, 0.25, 0.3909, 0.3241, 0.3819, 0.3241, 0.3819, 0.8746, 0.3909, 0.8746, 0.3909, 0.9259, 0.3819, 0.9259, 0.3819, 0.8746, 0.3819, 0.9259, 0.375, 0.9259, 0.375, 0.8746, 0.3819, 0.25, 0.3819, 0.3241, 0.375, 0.3241, 0.375, 0.25, 0.3909, 0.3754, 0.3909, 0.3241, 0.3909, 0.3241, 0.3909, 0.3754, 0.3909, 1.0, 0.3909, 0.9259, 0.3909, 0.9259, 0.3909, 1.0, 0.3819, 0.8746, 0.3819, 0.9259, 0.3819, 0.9259, 0.3819, 0.8746, 0.3819, 0.25, 0.3819, 0.3241, 0.3819, 0.3241, 0.3819, 0.25, 0.125, 0.75, 0.1991, 0.75, 0.1991, 0.75, 0.125, 0.75, 0.2504, 0.5, 0.1991, 0.5, 0.1991, 0.5, 0.2504, 0.5, 0.3819, 1.0, 0.3819, 0.9259, 0.3819, 0.9259, 0.3819, 1.0, 0.3819, 0.3754, 0.3819, 0.3241, 0.3819, 0.3241, 0.3819, 0.3754, 0.3909, 0.25, 0.3909, 0.3241, 0.3909, 0.3241, 0.3909, 0.25, 0.3909, 0.8746, 0.3909, 0.9259, 0.3909, 0.9259, 0.3909, 0.8746, 0.7496, 0.6969, 0.8009, 0.6969, 0.8009, 0.75, 0.7496, 0.75, 0.125, 0.6969, 0.1991, 0.6969, 0.1991, 0.75, 0.125, 0.75, 0.5503, 0.8746, 0.625, 0.8746, 0.625, 0.9259, 0.5503, 0.9259, 0.5503, 0.9088, 0.5503, 0.8917, 0.5503, 0.25, 0.625, 0.25, 0.625, 0.3241, 0.5503, 0.3241, 0.5503, 0.8504, 0.625, 0.8504, 0.625, 0.8746, 0.5503, 0.8746, 0.7254, 0.6969, 0.7496, 0.6969, 0.7496, 0.75, 0.7254, 0.75, 0.3909, 0.8504, 0.3909, 0.8746, 0.3909, 0.8746, 0.3909, 0.8504, 0.3819, 0.3996, 0.3819, 0.3754, 0.3819, 0.3754, 0.3819, 0.3996, 0.2746, 0.5, 0.2504, 0.5, 0.2504, 0.5, 0.2746, 0.5, 0.3819, 0.8504, 0.3819, 0.8746, 0.3819, 0.8746, 0.3819, 0.8504, 0.3909, 0.3996, 0.3909, 0.3754, 0.3909, 0.3754, 0.3909, 0.3996, 0.3819, 0.8504, 0.3819, 0.8746, 0.375, 0.8746, 0.375, 0.8504, 0.3819, 0.8504, 0.3909, 0.8504, 0.3909, 0.8746, 0.3819, 0.8746, 0.3909, 0.3996, 0.3909, 0.3754, 0.3977, 0.3754, 0.3977, 0.3996, 0.3977, 0.8504, 0.3977, 0.8746, 0.3977, 0.8746, 0.3977, 0.8504, 0.3977, 0.8504, 0.4647, 0.8504, 0.4647, 0.8746, 0.3977, 0.8746, 0.5128, 0.8504, 0.5393, 0.8504, 0.5393, 0.8746, 0.5128, 0.8746, 0.4738, 0.8504, 0.4783, 0.8504, 0.4783, 0.8746, 0.4738, 0.8746, 0.5466, 0.8504, 0.5503, 0.8504, 0.5503, 0.8746, 0.5466, 0.8746, 0.4783, 0.8504, 0.4997, 0.8504, 0.4997, 0.8746, 0.4783, 0.8746, 0.5128, 0.8504, 0.5128, 0.8746, 0.5128, 0.8746, 0.5128, 0.8504, 0.5039, 0.8504, 0.5039, 0.8746, 0.4997, 0.8746, 0.4997, 0.8504, 0.4997, 0.3996, 0.4997, 0.3754, 0.4997, 0.3754, 0.4997, 0.3996, 0.5039, 0.8504, 0.5039, 0.8746, 0.5039, 0.8746, 0.5039, 0.8504, 0.5039, 0.8504, 0.5086, 0.8504, 0.5086, 0.8746, 0.5039, 0.8746, 0.5086, 0.8504, 0.5086, 0.8746, 0.5086, 0.8746, 0.5086, 0.8504, 0.5039, 0.3996, 0.5039, 0.3754, 0.5039, 0.3754, 0.5039, 0.3996, 0.5086, 0.3996, 0.5086, 0.3754, 0.5128, 0.3754, 0.5128, 0.3996, 0.5086, 0.4003, 0.5086, 0.3763, 0.5086, 0.3754, 0.5086, 0.3996, 0.5086, 0.9259, 0.5086, 0.8746, 0.5086, 0.8746, 0.5086, 0.9259, 0.5086, 0.9259, 0.5086, 0.8746, 0.5128, 0.8746, 0.5128, 0.9259, 0.5039, 0.9259, 0.5039, 0.8746, 0.5039, 0.8746, 0.5039, 0.9259, 0.5086, 0.3255, 0.5086, 0.3763, 0.5086, 0.3754, 0.5086, 0.3241, 0.5039, 0.3241, 0.5086, 0.3241, 0.5086, 0.3754, 0.5039, 0.3754, 0.5039, 0.3241, 0.5039, 0.3754, 0.5039, 0.3754, 0.5039, 0.3241, 0.5039, 0.3241, 0.5039, 0.3754, 0.4997, 0.3754, 0.4997, 0.3241, 0.5128, 0.3241, 0.5128, 0.3754, 0.5128, 0.3754, 0.5128, 0.3241, 0.4997, 0.9259, 0.4997, 0.8746, 0.4997, 0.8746, 0.4997, 0.9259, 0.4783, 0.3241, 0.4997, 0.3241, 0.4997, 0.3754, 0.4783, 0.3754, 0.4783, 0.3583, 0.4783, 0.3412, 0.7254, 0.5, 0.7496, 0.5, 0.7496, 0.5581, 0.7254, 0.5581, 0.6684, 0.5, 0.7254, 0.5, 0.7254, 0.5581, 0.6684, 0.5581, 0.5128, 0.3241, 0.5393, 0.3241, 0.5393, 0.3754, 0.5128, 0.3754, 0.3977, 0.3241, 0.4647, 0.3241, 0.4647, 0.3754, 0.3977, 0.3754, 0.3977, 0.3241, 0.3977, 0.3754, 0.3977, 0.3754, 0.3977, 0.3241, 0.3909, 0.9259, 0.3909, 0.8746, 0.3977, 0.8746, 0.3977, 0.9259, 0.3819, 0.3241, 0.3909, 0.3241, 0.3909, 0.3754, 0.3819, 0.3754, 0.3819, 0.3241, 0.3819, 0.3754, 0.375, 0.3754, 0.375, 0.3241, 0.3909, 0.9259, 0.3909, 0.8746, 0.3909, 0.8746, 0.3909, 0.9259, 0.3819, 0.3241, 0.3819, 0.3754, 0.3819, 0.3754, 0.3819, 0.3241, 0.1991, 0.75, 0.2504, 0.75, 0.2504, 0.75, 0.1991, 0.75, 0.3819, 0.9259, 0.3819, 0.8746, 0.3819, 0.8746, 0.3819, 0.9259, 0.3909, 0.3241, 0.3909, 0.3754, 0.3909, 0.3754, 0.3909, 0.3241, 0.1991, 0.6969, 0.2504, 0.6969, 0.2504, 0.75, 0.1991, 0.75, 0.5503, 0.3241, 0.625, 0.3241, 0.625, 0.3754, 0.5503, 0.3754, 0.5503, 0.3583, 0.5503, 0.3412, 0.5086, 0.4568, 0.5086, 0.4003, 0.5086, 0.3996, 0.5086, 0.4566, 0.5086, 0.4566, 0.5086, 0.3996, 0.5128, 0.3996, 0.5128, 0.4566, 0.5039, 0.4566, 0.5039, 0.3996, 0.5039, 0.3996, 0.5039, 0.4566, 0.5086, 0.7935, 0.5086, 0.8504, 0.5086, 0.8504, 0.5086, 0.7934, 0.5039, 0.7934, 0.5086, 0.7934, 0.5086, 0.8504, 0.5039, 0.8504, 0.5039, 0.7934, 0.5039, 0.8504, 0.5039, 0.8504, 0.5039, 0.7934, 0.4997, 0.4566, 0.4997, 0.3996, 0.4997, 0.3996, 0.4997, 0.4566, 0.5039, 0.7934, 0.5039, 0.8504, 0.4997, 0.8504, 0.4997, 0.7934, 0.5128, 0.7934, 0.5128, 0.8504, 0.5128, 0.8504, 0.5128, 0.7934, 0.4783, 0.7934, 0.4997, 0.7934, 0.4997, 0.8504, 0.4783, 0.8504, 0.4783, 0.8314, 0.4783, 0.8124, 0.125, 0.5, 0.1991, 0.5, 0.1991, 0.5581, 0.125, 0.5581, 0.2746, 0.5, 0.3316, 0.5, 0.3316, 0.5581, 0.2746, 0.5581, 0.5128, 0.7934, 0.5393, 0.7934, 0.5393, 0.8504, 0.5128, 0.8504, 0.3977, 0.7934, 0.4647, 0.7934, 0.4647, 0.8504, 0.3977, 0.8504, 0.3977, 0.7934, 0.3977, 0.8504, 0.3977, 0.8504, 0.3977, 0.7934, 0.3909, 0.4566, 0.3909, 0.3996, 0.3977, 0.3996, 0.3977, 0.4566, 0.3819, 0.7934, 0.3909, 0.7934, 0.3909, 0.8504, 0.3819, 0.8504, 0.3819, 0.7934, 0.3819, 0.8504, 0.375, 0.8504, 0.375, 0.7934, 0.3909, 0.4566, 0.3909, 0.3996, 0.3909, 0.3996, 0.3909, 0.4566, 0.3819, 0.7934, 0.3819, 0.8504, 0.3819, 0.8504, 0.3819, 0.7934, 0.3316, 0.5, 0.2746, 0.5, 0.2746, 0.5, 0.3316, 0.5, 0.3819, 0.4566, 0.3819, 0.3996, 0.3819, 0.3996, 0.3819, 0.4566, 0.3909, 0.7934, 0.3909, 0.8504, 0.3909, 0.8504, 0.3909, 0.7934, 0.6684, 0.6969, 0.7254, 0.6969, 0.7254, 0.75, 0.6684, 0.75, 0.5503, 0.7934, 0.625, 0.7934, 0.625, 0.8504, 0.5503, 0.8504, 0.5503, 0.8314, 0.5503, 0.8124, 0.5086, 0.8746, 0.5086, 0.8504, 0.5086, 0.8504, 0.5086, 0.8746, 0.5086, 0.8746, 0.5086, 0.8504, 0.5128, 0.8504, 0.5128, 0.8746, 0.5039, 0.8746, 0.5039, 0.8504, 0.5039, 0.8504, 0.5039, 0.8746, 0.5086, 0.3763, 0.5086, 0.4003, 0.5086, 0.3996, 0.5086, 0.3754, 0.5039, 0.3754, 0.5086, 0.3754, 0.5086, 0.3996, 0.5039, 0.3996, 0.5039, 0.3754, 0.5039, 0.3996, 0.5039, 0.3996, 0.5039, 0.3754, 0.5039, 0.3754, 0.5039, 0.3996, 0.4997, 0.3996, 0.4997, 0.3754, 0.5128, 0.3754, 0.5128, 0.3996, 0.5128, 0.3996, 0.5128, 0.3754, 0.4997, 0.8746, 0.4997, 0.8504, 0.4997, 0.8504, 0.4997, 0.8746, 0.4783, 0.3754, 0.4997, 0.3754, 0.4997, 0.3996, 0.4783, 0.3996, 0.5466, 0.3754, 0.5503, 0.3754, 0.5503, 0.3996, 0.5466, 0.3996, 0.4738, 0.3754, 0.4783, 0.3754, 0.4783, 0.3996, 0.4738, 0.3996, 0.5128, 0.3754, 0.5393, 0.3754, 0.5393, 0.3996, 0.5128, 0.3996, 0.3977, 0.3754, 0.4647, 0.3754, 0.4647, 0.3996, 0.3977, 0.3996, 0.3977, 0.3754, 0.3977, 0.3996, 0.3977, 0.3996, 0.3977, 0.3754, 0.3909, 0.8746, 0.3909, 0.8504, 0.3977, 0.8504, 0.3977, 0.8746, 0.3819, 0.3754, 0.3909, 0.3754, 0.3909, 0.3996, 0.3819, 0.3996, 0.3819, 0.3754, 0.3819, 0.3996, 0.375, 0.3996, 0.375, 0.3754, 0.3909, 0.8746, 0.3909, 0.8504, 0.3909, 0.8504, 0.3909, 0.8746, 0.3819, 0.3754, 0.3819, 0.3996, 0.3819, 0.3996, 0.3819, 0.3754, 0.2504, 0.75, 0.2746, 0.75, 0.2746, 0.75, 0.2504, 0.75, 0.3819, 0.8746, 0.3819, 0.8504, 0.3819, 0.8504, 0.3819, 0.8746, 0.3909, 0.3754, 0.3909, 0.3996, 0.3909, 0.3996, 0.3909, 0.3754, 0.2504, 0.6969, 0.2746, 0.6969, 0.2746, 0.75, 0.2504, 0.75, 0.5503, 0.3754, 0.625, 0.3754, 0.625, 0.3996, 0.5503, 0.3996, 0.5503, 0.75, 0.625, 0.75, 0.625, 0.7934, 0.5503, 0.7934, 0.625, 0.6969, 0.6684, 0.6969, 0.6684, 0.75, 0.625, 0.75, 0.3909, 0.75, 0.3909, 0.7934, 0.3909, 0.7934, 0.3909, 0.75, 0.3819, 0.5, 0.3819, 0.4566, 0.3819, 0.4566, 0.3819, 0.5, 0.375, 0.5, 0.3316, 0.5, 0.3316, 0.5, 0.375, 0.5, 0.3819, 0.75, 0.3819, 0.7934, 0.3819, 0.7934, 0.3819, 0.75, 0.3909, 0.5, 0.3909, 0.4566, 0.3909, 0.4566, 0.3909, 0.5, 0.3819, 0.75, 0.3819, 0.7934, 0.375, 0.7934, 0.375, 0.75, 0.3819, 0.75, 0.3909, 0.75, 0.3909, 0.7934, 0.3819, 0.7934, 0.3909, 0.5, 0.3909, 0.4566, 0.3977, 0.4566, 0.3977, 0.5, 0.3977, 0.75, 0.3977, 0.7934, 0.3977, 0.7934, 0.3977, 0.75, 0.3977, 0.75, 0.4647, 0.75, 0.4647, 0.7934, 0.3977, 0.7934, 0.5128, 0.75, 0.5393, 0.75, 0.5393, 0.7934, 0.5128, 0.7934, 0.4647, 0.75, 0.4783, 0.75, 0.4783, 0.7934, 0.4738, 0.7934, 0.4692, 0.7934, 0.4647, 0.7934, 0.5393, 0.75, 0.5503, 0.75, 0.5503, 0.7934, 0.5466, 0.7934, 0.543, 0.7934, 0.5393, 0.7934, 0.4783, 0.75, 0.4997, 0.75, 0.4997, 0.7934, 0.4783, 0.7934, 0.5128, 0.75, 0.5128, 0.7934, 0.5128, 0.7934, 0.5128, 0.75, 0.5039, 0.75, 0.5039, 0.7934, 0.4997, 0.7934, 0.4997, 0.75, 0.4997, 0.5, 0.4997, 0.4566, 0.4997, 0.4566, 0.4997, 0.5, 0.5039, 0.75, 0.5039, 0.7934, 0.5039, 0.7934, 0.5039, 0.75, 0.5039, 0.75, 0.5086, 0.75, 0.5086, 0.7934, 0.5039, 0.7934, 0.5086, 0.75, 0.5086, 0.7935, 0.5086, 0.7934, 0.5086, 0.75, 0.5039, 0.5, 0.5039, 0.4566, 0.5039, 0.4566, 0.5039, 0.5, 0.5086, 0.5, 0.5086, 0.4566, 0.5128, 0.4566, 0.5128, 0.5, 0.5086, 0.5, 0.5086, 0.4568, 0.5086, 0.4566, 0.5086, 0.5, 0.5086, 0.8504, 0.5086, 0.7935, 0.5086, 0.7934, 0.5086, 0.8504, 0.5086, 0.8504, 0.5086, 0.7934, 0.5128, 0.7934, 0.5128, 0.8504, 0.5039, 0.8504, 0.5039, 0.7934, 0.5039, 0.7934, 0.5039, 0.8504, 0.5086, 0.4003, 0.5086, 0.4568, 0.5086, 0.4566, 0.5086, 0.3996, 0.5039, 0.3996, 0.5086, 0.3996, 0.5086, 0.4566, 0.5039, 0.4566, 0.5039, 0.3996, 0.5039, 0.4566, 0.5039, 0.4566, 0.5039, 0.3996, 0.5039, 0.3996, 0.5039, 0.4566, 0.4997, 0.4566, 0.4997, 0.3996, 0.5128, 0.3996, 0.5128, 0.4566, 0.5128, 0.4566, 0.5128, 0.3996, 0.4997, 0.8504, 0.4997, 0.7934, 0.4997, 0.7934, 0.4997, 0.8504, 0.4783, 0.3996, 0.4997, 0.3996, 0.4997, 0.4566, 0.4783, 0.4566, 0.4783, 0.4376, 0.4783, 0.4186, 0.1991, 0.5, 0.2504, 0.5, 0.2504, 0.5581, 0.1991, 0.5581, 0.2504, 0.5, 0.2746, 0.5, 0.2746, 0.5581, 0.2504, 0.5581, 0.5128, 0.3996, 0.5393, 0.3996, 0.5393, 0.4566, 0.5128, 0.4566, 0.3977, 0.3996, 0.4647, 0.3996, 0.4647, 0.4566, 0.3977, 0.4566, 0.3977, 0.3996, 0.3977, 0.4566, 0.3977, 0.4566, 0.3977, 0.3996, 0.3909, 0.8504, 0.3909, 0.7934, 0.3977, 0.7934, 0.3977, 0.8504, 0.3819, 0.3996, 0.3909, 0.3996, 0.3909, 0.4566, 0.3819, 0.4566, 0.3819, 0.3996, 0.3819, 0.4566, 0.375, 0.4566, 0.375, 0.3996, 0.3909, 0.8504, 0.3909, 0.7934, 0.3909, 0.7934, 0.3909, 0.8504, 0.3819, 0.3996, 0.3819, 0.4566, 0.3819, 0.4566, 0.3819, 0.3996, 0.2746, 0.75, 0.3316, 0.75, 0.3316, 0.75, 0.2746, 0.75, 0.3819, 0.8504, 0.3819, 0.7934, 0.3819, 0.7934, 0.3819, 0.8504, 0.3909, 0.3996, 0.3909, 0.4566, 0.3909, 0.4566, 0.3909, 0.3996, 0.2746, 0.6969, 0.3316, 0.6969, 0.3316, 0.75, 0.2746, 0.75, 0.5503, 0.3996, 0.625, 0.3996, 0.625, 0.4566, 0.5503, 0.4566, 0.5503, 0.4376, 0.5503, 0.4186, 0.5128, 0.1339, 0.5128, 0.1919, 0.5128, 0.1919, 0.5128, 0.1339, 0.5128, 0.5, 0.5128, 0.5581, 0.5128, 0.5581, 0.5128, 0.5, 0.5086, 0.6161, 0.5086, 0.5581, 0.5128, 0.5581, 0.5128, 0.6161, 0.5086, 0.25, 0.5086, 0.1919, 0.5128, 0.1919, 0.5128, 0.25, 0.5039, 0.5, 0.5086, 0.5, 0.5086, 0.5581, 0.5039, 0.5581, 0.5039, 0.1339, 0.5086, 0.1339, 0.5086, 0.1919, 0.5039, 0.1919, 0.4997, 0.6161, 0.4997, 0.5581, 0.4997, 0.5581, 0.4997, 0.6161, 0.5039, 0.5, 0.5039, 0.5581, 0.4997, 0.5581, 0.4997, 0.5, 0.5039, 0.1339, 0.5039, 0.1919, 0.4997, 0.1919, 0.4997, 0.1339, 0.5086, 0.6173, 0.5086, 0.5597, 0.5086, 0.5581, 0.5086, 0.6161, 0.5086, 0.25, 0.5086, 0.1903, 0.5086, 0.1919, 0.5086, 0.25, 0.4997, 0.25, 0.4997, 0.1919, 0.4997, 0.1919, 0.4997, 0.25, 0.5039, 0.5, 0.5039, 0.5581, 0.5039, 0.5581, 0.5039, 0.5, 0.5039, 0.1339, 0.5039, 0.1919, 0.5039, 0.1919, 0.5039, 0.1339, 0.5086, 0.5, 0.5086, 0.5597, 0.5086, 0.5581, 0.5086, 0.5, 0.5086, 0.1327, 0.5086, 0.1903, 0.5086, 0.1919, 0.5086, 0.1339, 0.5039, 0.6161, 0.5039, 0.5581, 0.5039, 0.5581, 0.5039, 0.6161, 0.5039, 0.25, 0.5039, 0.1919, 0.5039, 0.1919, 0.5039, 0.25, 0.4783, 0.5, 0.4997, 0.5, 0.4997, 0.5581, 0.4783, 0.5581, 0.4783, 0.1339, 0.4997, 0.1339, 0.4997, 0.1919, 0.4783, 0.1919, 0.4783, 0.1726, 0.4783, 0.1533, 0.5393, 0.5, 0.5503, 0.5, 0.5503, 0.5581, 0.5466, 0.5581, 0.543, 0.5581, 0.5393, 0.5581, 0.4647, 0.5, 0.4783, 0.5, 0.4783, 0.5581, 0.4738, 0.5581, 0.4692, 0.5581, 0.4647, 0.5581, 0.5128, 0.1339, 0.5393, 0.1339, 0.5393, 0.1919, 0.5128, 0.1919, 0.5128, 0.5, 0.5393, 0.5, 0.5393, 0.5581, 0.5128, 0.5581, 0.3977, 0.1339, 0.4647, 0.1339, 0.4647, 0.1919, 0.3977, 0.1919, 0.3977, 0.5, 0.4647, 0.5, 0.4647, 0.5581, 0.3977, 0.5581, 0.3909, 0.6161, 0.3909, 0.5581, 0.3909, 0.5581, 0.3909, 0.6161, 0.3909, 0.25, 0.3909, 0.1919, 0.3909, 0.1919, 0.3909, 0.25, 0.3909, 0.25, 0.3909, 0.1919, 0.3977, 0.1919, 0.3977, 0.25, 0.3909, 0.6161, 0.3909, 0.5581, 0.3977, 0.5581, 0.3977, 0.6161, 0.3909, 0.5, 0.3909, 0.5581, 0.3909, 0.5581, 0.3909, 0.5, 0.3909, 0.1339, 0.3909, 0.1919, 0.3909, 0.1919, 0.3909, 0.1339, 0.3819, 0.25, 0.3819, 0.1919, 0.3819, 0.1919, 0.3819, 0.25, 0.3819, 0.6161, 0.3819, 0.5581, 0.3819, 0.5581, 0.3819, 0.6161, 0.3819, 0.1339, 0.3909, 0.1339, 0.3909, 0.1919, 0.3819, 0.1919, 0.3819, 0.5, 0.3909, 0.5, 0.3909, 0.5581, 0.3819, 0.5581, 0.375, 0.6161, 0.375, 0.5581, 0.375, 0.5581, 0.375, 0.6161, 0.3819, 0.1339, 0.3819, 0.1919, 0.3819, 0.1919, 0.3819, 0.1339, 0.125, 0.5, 0.125, 0.5581, 0.125, 0.5581, 0.125, 0.5, 0.3819, 0.5, 0.3819, 0.5581, 0.3819, 0.5581, 0.3819, 0.5, 0.3819, 0.5, 0.3819, 0.5581, 0.375, 0.5581, 0.375, 0.5, 0.3819, 0.1339, 0.3819, 0.1919, 0.375, 0.1919, 0.375, 0.1339, 0.3977, 0.1339, 0.3977, 0.1919, 0.3977, 0.1919, 0.3977, 0.1339, 0.3977, 0.5, 0.3977, 0.5581, 0.3977, 0.5581, 0.3977, 0.5, 0.8009, 0.5, 0.875, 0.5, 0.875, 0.5581, 0.8009, 0.5581, 0.3316, 0.5, 0.375, 0.5, 0.375, 0.5581, 0.3316, 0.5581, 0.5503, 0.5, 0.625, 0.5, 0.625, 0.5581, 0.5503, 0.5581, 0.5503, 0.1339, 0.625, 0.1339, 0.625, 0.1919, 0.5503, 0.1919, 0.5503, 0.1726, 0.5503, 0.1533, 0.5503, 0.1062, 0.625, 0.1062, 0.625, 0.1339, 0.5503, 0.1339, 0.3977, 0.1062, 0.3977, 0.1339, 0.3977, 0.1339, 0.3977, 0.1062, 0.3819, 0.1062, 0.3819, 0.1339, 0.375, 0.1339, 0.375, 0.1062, 0.3819, 0.1062, 0.3819, 0.1339, 0.3819, 0.1339, 0.3819, 0.1062, 0.375, 0.6438, 0.375, 0.6161, 0.375, 0.6161, 0.375, 0.6438, 0.3819, 0.1062, 0.3909, 0.1062, 0.3909, 0.1339, 0.3819, 0.1339, 0.3819, 0.6438, 0.3819, 0.6161, 0.3819, 0.6161, 0.3819, 0.6438, 0.3909, 0.1062, 0.3909, 0.1339, 0.3909, 0.1339, 0.3909, 0.1062, 0.3909, 0.6438, 0.3909, 0.6161, 0.3977, 0.6161, 0.3977, 0.6438, 0.3909, 0.6438, 0.3909, 0.6161, 0.3909, 0.6161, 0.3909, 0.6438, 0.3977, 0.1062, 0.4647, 0.1062, 0.4647, 0.1339, 0.3977, 0.1339, 0.5128, 0.1062, 0.5393, 0.1062, 0.5393, 0.1339, 0.5128, 0.1339, 0.4647, 0.1062, 0.4692, 0.1062, 0.4738, 0.1062, 0.4783, 0.1062, 0.4783, 0.1339, 0.4738, 0.1339, 0.4692, 0.1339, 0.4647, 0.1339, 0.5393, 0.1062, 0.543, 0.1062, 0.5466, 0.1062, 0.5503, 0.1062, 0.5503, 0.1339, 0.5466, 0.1339, 0.543, 0.1339, 0.5393, 0.1339, 0.4783, 0.1062, 0.4997, 0.1062, 0.4997, 0.1339, 0.4783, 0.1339, 0.5039, 0.6438, 0.5039, 0.6161, 0.5039, 0.6161, 0.5039, 0.6438, 0.5086, 0.1053, 0.5086, 0.1327, 0.5086, 0.1339, 0.5086, 0.1062, 0.5039, 0.1062, 0.5039, 0.1339, 0.5039, 0.1339, 0.5039, 0.1062, 0.5086, 0.6447, 0.5086, 0.6173, 0.5086, 0.6161, 0.5086, 0.6438, 0.5039, 0.1062, 0.5039, 0.1339, 0.4997, 0.1339, 0.4997, 0.1062, 0.4997, 0.6438, 0.4997, 0.6161, 0.4997, 0.6161, 0.4997, 0.6438, 0.5039, 0.1062, 0.5086, 0.1062, 0.5086, 0.1339, 0.5039, 0.1339, 0.5086, 0.6438, 0.5086, 0.6161, 0.5128, 0.6161, 0.5128, 0.6438, 0.5128, 0.1062, 0.5128, 0.1339, 0.5128, 0.1339, 0.5128, 0.1062, 0.2746, 0.5581, 0.3316, 0.5581, 0.3316, 0.6161, 0.2746, 0.6161, 0.625, 0.5581, 0.6684, 0.5581, 0.6684, 0.6161, 0.625, 0.6161, 0.2504, 0.5581, 0.2746, 0.5581, 0.2746, 0.6161, 0.2504, 0.6161, 0.6684, 0.5581, 0.7254, 0.5581, 0.7254, 0.6161, 0.6684, 0.6161, 0.1991, 0.5581, 0.2504, 0.5581, 0.2504, 0.6161, 0.1991, 0.6161, 0.7254, 0.5581, 0.7496, 0.5581, 0.7496, 0.6161, 0.7254, 0.6161, 0.125, 0.5581, 0.1991, 0.5581, 0.1991, 0.6161, 0.125, 0.6161, 0.7496, 0.5581, 0.8009, 0.5581, 0.8009, 0.6161, 0.7496, 0.6161, 0.5128, 0.5581, 0.5128, 0.6161, 0.5128, 0.6161, 0.5128, 0.5581, 0.5086, 0.1919, 0.5086, 0.1339, 0.5128, 0.1339, 0.5128, 0.1919, 0.5039, 0.5581, 0.5086, 0.5581, 0.5086, 0.6161, 0.5039, 0.6161, 0.5039, 0.5581, 0.5039, 0.6161, 0.4997, 0.6161, 0.4997, 0.5581, 0.5086, 0.1903, 0.5086, 0.1327, 0.5086, 0.1339, 0.5086, 0.1919, 0.4997, 0.1919, 0.4997, 0.1339, 0.4997, 0.1339, 0.4997, 0.1919, 0.5039, 0.5581, 0.5039, 0.6161, 0.5039, 0.6161, 0.5039, 0.5581, 0.5086, 0.5597, 0.5086, 0.6173, 0.5086, 0.6161, 0.5086, 0.5581, 0.5039, 0.1919, 0.5039, 0.1339, 0.5039, 0.1339, 0.5039, 0.1919, 0.4783, 0.5581, 0.4997, 0.5581, 0.4997, 0.6161, 0.4783, 0.6161, 0.4783, 0.5967, 0.4783, 0.5774, 0.5128, 0.5581, 0.5393, 0.5581, 0.5393, 0.6161, 0.5128, 0.6161, 0.3977, 0.5581, 0.4647, 0.5581, 0.4647, 0.6161, 0.3977, 0.6161, 0.3909, 0.1919, 0.3909, 0.1339, 0.3909, 0.1339, 0.3909, 0.1919, 0.3909, 0.1919, 0.3909, 0.1339, 0.3977, 0.1339, 0.3977, 0.1919, 0.3909, 0.5581, 0.3909, 0.6161, 0.3909, 0.6161, 0.3909, 0.5581, 0.3819, 0.1919, 0.3819, 0.1339, 0.3819, 0.1339, 0.3819, 0.1919, 0.3819, 0.5581, 0.3909, 0.5581, 0.3909, 0.6161, 0.3819, 0.6161, 0.125, 0.5581, 0.125, 0.6161, 0.125, 0.6161, 0.125, 0.5581, 0.3819, 0.5581, 0.3819, 0.6161, 0.3819, 0.6161, 0.3819, 0.5581, 0.3819, 0.5581, 0.3819, 0.6161, 0.375, 0.6161, 0.375, 0.5581, 0.3977, 0.5581, 0.3977, 0.6161, 0.3977, 0.6161, 0.3977, 0.5581, 0.8009, 0.5581, 0.875, 0.5581, 0.875, 0.6161, 0.8009, 0.6161, 0.3316, 0.5581, 0.375, 0.5581, 0.375, 0.6161, 0.3316, 0.6161, 0.5503, 0.5581, 0.625, 0.5581, 0.625, 0.6161, 0.5503, 0.6161, 0.5503, 0.5967, 0.5503, 0.5774, 0.5128, 0.0531, 0.5128, 0.1062, 0.5128, 0.1062, 0.5128, 0.0531, 0.5086, 0.6969, 0.5086, 0.6438, 0.5128, 0.6438, 0.5128, 0.6969, 0.5039, 0.0531, 0.5086, 0.0531, 0.5086, 0.1062, 0.5039, 0.1062, 0.4997, 0.6969, 0.4997, 0.6438, 0.4997, 0.6438, 0.4997, 0.6969, 0.5039, 0.0531, 0.5039, 0.1062, 0.4997, 0.1062, 0.4997, 0.0531, 0.5086, 0.6974, 0.5086, 0.6447, 0.5086, 0.6438, 0.5086, 0.6969, 0.5039, 0.0531, 0.5039, 0.1062, 0.5039, 0.1062, 0.5039, 0.0531, 0.5086, 0.05264, 0.5086, 0.1053, 0.5086, 0.1062, 0.5086, 0.0531, 0.5039, 0.6969, 0.5039, 0.6438, 0.5039, 0.6438, 0.5039, 0.6969, 0.4783, 0.0531, 0.4997, 0.0531, 0.4997, 0.1062, 0.4783, 0.1062, 0.4783, 0.0885, 0.4783, 0.0708, 0.5128, 0.0531, 0.5393, 0.0531, 0.5393, 0.1062, 0.5128, 0.1062, 0.3977, 0.0531, 0.4647, 0.0531, 0.4647, 0.1062, 0.3977, 0.1062, 0.3909, 0.6969, 0.3909, 0.6438, 0.3909, 0.6438, 0.3909, 0.6969, 0.3909, 0.6969, 0.3909, 0.6438, 0.3977, 0.6438, 0.3977, 0.6969, 0.3909, 0.0531, 0.3909, 0.1062, 0.3909, 0.1062, 0.3909, 0.0531, 0.3819, 0.6969, 0.3819, 0.6438, 0.3819, 0.6438, 0.3819, 0.6969, 0.3819, 0.0531, 0.3909, 0.0531, 0.3909, 0.1062, 0.3819, 0.1062, 0.375, 0.6969, 0.375, 0.6438, 0.375, 0.6438, 0.375, 0.6969, 0.3819, 0.0531, 0.3819, 0.1062, 0.3819, 0.1062, 0.3819, 0.0531, 0.3819, 0.0531, 0.3819, 0.1062, 0.375, 0.1062, 0.375, 0.0531, 0.3977, 0.0531, 0.3977, 0.1062, 0.3977, 0.1062, 0.3977, 0.0531, 0.5503, 0.0531, 0.625, 0.0531, 0.625, 0.1062, 0.5503, 0.1062, 0.5503, 0.0885, 0.5503, 0.0708, 0.2746, 0.6161, 0.3316, 0.6161, 0.3316, 0.6438, 0.2746, 0.6438, 0.625, 0.6161, 0.6684, 0.6161, 0.6684, 0.6438, 0.625, 0.6438, 0.2504, 0.6161, 0.2746, 0.6161, 0.2746, 0.6438, 0.2504, 0.6438, 0.6684, 0.6161, 0.7254, 0.6161, 0.7254, 0.6438, 0.6684, 0.6438, 0.1991, 0.6161, 0.2504, 0.6161, 0.2504, 0.6438, 0.1991, 0.6438, 0.7254, 0.6161, 0.7496, 0.6161, 0.7496, 0.6438, 0.7254, 0.6438, 0.125, 0.6161, 0.1991, 0.6161, 0.1991, 0.6438, 0.125, 0.6438, 0.7496, 0.6161, 0.8009, 0.6161, 0.8009, 0.6438, 0.7496, 0.6438, 0.5128, 0.6161, 0.5128, 0.6438, 0.5128, 0.6438, 0.5128, 0.6161, 0.5086, 0.1339, 0.5086, 0.1062, 0.5128, 0.1062, 0.5128, 0.1339, 0.5039, 0.6161, 0.5086, 0.6161, 0.5086, 0.6438, 0.5039, 0.6438, 0.5039, 0.6161, 0.5039, 0.6438, 0.4997, 0.6438, 0.4997, 0.6161, 0.5086, 0.1327, 0.5086, 0.1053, 0.5086, 0.1062, 0.5086, 0.1339, 0.4997, 0.1339, 0.4997, 0.1062, 0.4997, 0.1062, 0.4997, 0.1339, 0.5039, 0.6161, 0.5039, 0.6438, 0.5039, 0.6438, 0.5039, 0.6161, 0.5086, 0.6173, 0.5086, 0.6447, 0.5086, 0.6438, 0.5086, 0.6161, 0.5039, 0.1339, 0.5039, 0.1062, 0.5039, 0.1062, 0.5039, 0.1339, 0.4783, 0.6161, 0.4997, 0.6161, 0.4997, 0.6438, 0.4783, 0.6438, 0.5466, 0.6161, 0.5503, 0.6161, 0.5503, 0.6438, 0.5466, 0.6438, 0.4738, 0.6161, 0.4783, 0.6161, 0.4783, 0.6438, 0.4738, 0.6438, 0.5128, 0.6161, 0.5393, 0.6161, 0.5393, 0.6438, 0.5128, 0.6438, 0.3977, 0.6161, 0.4647, 0.6161, 0.4647, 0.6253, 0.4647, 0.6346, 0.4647, 0.6438, 0.3977, 0.6438, 0.3909, 0.1339, 0.3909, 0.1062, 0.3909, 0.1062, 0.3909, 0.1339, 0.3909, 0.1339, 0.3909, 0.1062, 0.3977, 0.1062, 0.3977, 0.1339, 0.3909, 0.6161, 0.3909, 0.6438, 0.3909, 0.6438, 0.3909, 0.6161, 0.3819, 0.1339, 0.3819, 0.1062, 0.3819, 0.1062, 0.3819, 0.1339, 0.3819, 0.6161, 0.3909, 0.6161, 0.3909, 0.6438, 0.3819, 0.6438, 0.125, 0.6161, 0.125, 0.6438, 0.125, 0.6438, 0.125, 0.6161, 0.3819, 0.6161, 0.3819, 0.6438, 0.3819, 0.6438, 0.3819, 0.6161, 0.3819, 0.6161, 0.3819, 0.6438, 0.375, 0.6438, 0.375, 0.6161, 0.3977, 0.6161, 0.3977, 0.6438, 0.3977, 0.6438, 0.3977, 0.6161, 0.8009, 0.6161, 0.875, 0.6161, 0.875, 0.6438, 0.8009, 0.6438, 0.3316, 0.6161, 0.375, 0.6161, 0.375, 0.6438, 0.3316, 0.6438, 0.5503, 0.6161, 0.625, 0.6161, 0.625, 0.6438, 0.5503, 0.6438, 0.5503, 0.0, 0.625, 0.0, 0.625, 0.0531, 0.5503, 0.0531, 0.3977, 0.0, 0.3977, 0.0531, 0.3977, 0.0531, 0.3977, 0.0, 0.3819, 0.0, 0.3819, 0.0531, 0.375, 0.0531, 0.375, 0.0, 0.3819, 0.0, 0.3819, 0.0531, 0.3819, 0.0531, 0.3819, 0.0, 0.375, 0.75, 0.375, 0.6969, 0.375, 0.6969, 0.375, 0.75, 0.3819, 0.0, 0.3909, 0.0, 0.3909, 0.0531, 0.3819, 0.0531, 0.3819, 0.75, 0.3819, 0.6969, 0.3819, 0.6969, 0.3819, 0.75, 0.3909, 0.0, 0.3909, 0.0531, 0.3909, 0.0531, 0.3909, 0.0, 0.3909, 0.75, 0.3909, 0.6969, 0.3977, 0.6969, 0.3977, 0.75, 0.3909, 0.75, 0.3909, 0.6969, 0.3909, 0.6969, 0.3909, 0.75, 0.3977, 0.0, 0.4647, 0.0, 0.4647, 0.0531, 0.3977, 0.0531, 0.5128, 0.0, 0.5393, 0.0, 0.5393, 0.0531, 0.5128, 0.0531, 0.4647, 0.0, 0.4783, 0.0, 0.4783, 0.0531, 0.4738, 0.0531, 0.4692, 0.0531, 0.4647, 0.0531, 0.5393, 0.0, 0.5503, 0.0, 0.5503, 0.0531, 0.5466, 0.0531, 0.543, 0.0531, 0.5393, 0.0531, 0.4783, 0.0, 0.4997, 0.0, 0.4997, 0.0531, 0.4783, 0.0531, 0.5039, 0.75, 0.5039, 0.6969, 0.5039, 0.6969, 0.5039, 0.75, 0.5086, 0.0, 0.5086, 0.05264, 0.5086, 0.0531, 0.5086, 0.0, 0.5039, 0.0, 0.5039, 0.0531, 0.5039, 0.0531, 0.5039, 0.0, 0.5086, 0.75, 0.5086, 0.6974, 0.5086, 0.6969, 0.5086, 0.75, 0.5039, 0.0, 0.5039, 0.0531, 0.4997, 0.0531, 0.4997, 0.0, 0.4997, 0.75, 0.4997, 0.6969, 0.4997, 0.6969, 0.4997, 0.75, 0.5039, 0.0, 0.5086, 0.0, 0.5086, 0.0531, 0.5039, 0.0531, 0.5086, 0.75, 0.5086, 0.6969, 0.5128, 0.6969, 0.5128, 0.75, 0.5128, 0.0, 0.5128, 0.0531, 0.5128, 0.0531, 0.5128, 0.0, 0.2746, 0.6438, 0.3316, 0.6438, 0.3316, 0.6969, 0.2746, 0.6969, 0.625, 0.6438, 0.6684, 0.6438, 0.6684, 0.6969, 0.625, 0.6969, 0.2504, 0.6438, 0.2746, 0.6438, 0.2746, 0.6969, 0.2504, 0.6969, 0.6684, 0.6438, 0.7254, 0.6438, 0.7254, 0.6969, 0.6684, 0.6969, 0.1991, 0.6438, 0.2504, 0.6438, 0.2504, 0.6969, 0.1991, 0.6969, 0.7254, 0.6438, 0.7496, 0.6438, 0.7496, 0.6969, 0.7254, 0.6969, 0.125, 0.6438, 0.1991, 0.6438, 0.1991, 0.6969, 0.125, 0.6969, 0.7496, 0.6438, 0.8009, 0.6438, 0.8009, 0.6969, 0.7496, 0.6969, 0.5128, 0.6438, 0.5128, 0.6969, 0.5128, 0.6969, 0.5128, 0.6438, 0.5086, 0.1062, 0.5086, 0.0531, 0.5128, 0.0531, 0.5128, 0.1062, 0.5039, 0.6438, 0.5086, 0.6438, 0.5086, 0.6969, 0.5039, 0.6969, 0.5039, 0.6438, 0.5039, 0.6969, 0.4997, 0.6969, 0.4997, 0.6438, 0.5086, 0.1053, 0.5086, 0.05264, 0.5086, 0.0531, 0.5086, 0.1062, 0.4997, 0.1062, 0.4997, 0.0531, 0.4997, 0.0531, 0.4997, 0.1062, 0.5039, 0.6438, 0.5039, 0.6969, 0.5039, 0.6969, 0.5039, 0.6438, 0.5086, 0.6447, 0.5086, 0.6974, 0.5086, 0.6969, 0.5086, 0.6438, 0.5039, 0.1062, 0.5039, 0.0531, 0.5039, 0.0531, 0.5039, 0.1062, 0.4783, 0.6438, 0.4997, 0.6438, 0.4997, 0.6969, 0.4783, 0.6969, 0.4783, 0.6792, 0.4783, 0.6615, 0.5128, 0.6438, 0.5393, 0.6438, 0.5393, 0.6969, 0.5128, 0.6969, 0.3977, 0.6438, 0.4647, 0.6438, 0.4647, 0.6969, 0.3977, 0.6969, 0.3909, 0.1062, 0.3909, 0.0531, 0.3909, 0.0531, 0.3909, 0.1062, 0.3909, 0.1062, 0.3909, 0.0531, 0.3977, 0.0531, 0.3977, 0.1062, 0.3909, 0.6438, 0.3909, 0.6969, 0.3909, 0.6969, 0.3909, 0.6438, 0.3819, 0.1062, 0.3819, 0.0531, 0.3819, 0.0531, 0.3819, 0.1062, 0.3819, 0.6438, 0.3909, 0.6438, 0.3909, 0.6969, 0.3819, 0.6969, 0.125, 0.6438, 0.125, 0.6969, 0.125, 0.6969, 0.125, 0.6438, 0.3819, 0.6438, 0.3819, 0.6969, 0.3819, 0.6969, 0.3819, 0.6438, 0.3819, 0.6438, 0.3819, 0.6969, 0.375, 0.6969, 0.375, 0.6438, 0.3977, 0.6438, 0.3977, 0.6969, 0.3977, 0.6969, 0.3977, 0.6438, 0.8009, 0.6438, 0.875, 0.6438, 0.875, 0.6969, 0.8009, 0.6969, 0.3316, 0.6438, 0.375, 0.6438, 0.375, 0.6969, 0.3316, 0.6969, 0.5503, 0.6438, 0.625, 0.6438, 0.625, 0.6969, 0.5503, 0.6969, 0.5503, 0.6792, 0.5503, 0.6615, 0.5393, 0.8504, 0.543, 0.8504, 0.543, 0.8746, 0.5393, 0.8746, 0.543, 0.8504, 0.5466, 0.8504, 0.5466, 0.8746, 0.543, 0.8746, 0.4647, 0.8504, 0.4692, 0.8504, 0.4692, 0.8746, 0.4647, 0.8746, 0.4692, 0.8504, 0.4738, 0.8504, 0.4738, 0.8746, 0.4692, 0.8746, 0.4647, 0.6161, 0.4692, 0.6161, 0.4692, 0.6438, 0.4647, 0.6438, 0.4647, 0.6346, 0.4647, 0.6253, 0.4692, 0.6161, 0.4738, 0.6161, 0.4738, 0.6438, 0.4692, 0.6438, 0.5393, 0.6161, 0.543, 0.6161, 0.543, 0.6438, 0.5393, 0.6438, 0.543, 0.6161, 0.5466, 0.6161, 0.5466, 0.6438, 0.543, 0.6438, 0.4647, 0.3754, 0.4692, 0.3754, 0.4692, 0.3996, 0.4647, 0.3996, 0.4692, 0.3754, 0.4738, 0.3754, 0.4738, 0.3996, 0.4692, 0.3996, 0.5393, 0.3754, 0.543, 0.3754, 0.543, 0.3996, 0.5393, 0.3996, 0.543, 0.3754, 0.5466, 0.3754, 0.5466, 0.3996, 0.543, 0.3996])
me_cube_003.update()

# ---- objects
ob_light = bpy.data.objects.new('Light', light_light)
ob_camera = bpy.data.objects.new('Camera', cam_camera)
ob_cube = bpy.data.objects.new('Cube', me_cube_003)

# ---- transforms, parenting, visibility, modifiers, constraints
ob_light.location = (4.076, 1.005, 5.904)
ob_light.rotation_euler = (0.6503, 0.05522, 1.866)
ob_light.lock_rotations_4d = False
ob_light.empty_display_type = 'ARROWS'
ob_light.color = (0.0, 0.0, 0.0, 0.0)
ob_light.lineart.crease_threshold = 0.0
ob_camera.location = (7.359, -6.926, 4.958)
ob_camera.rotation_euler = (1.109, 0.0, 0.8149)
ob_camera.lock_rotations_4d = False
ob_camera.empty_display_type = 'ARROWS'
ob_camera.color = (0.0, 0.0, 0.0, 0.0)
ob_camera.display_type = 'WIRE'
ob_camera.lineart.crease_threshold = 0.0
ob_cube.location = (0.4872, -0.5317, 5.562)
ob_cube.scale = (0.3924, 0.4018, 3.222)

# ---- collection membership
col_collection.objects.link(ob_light)
col_collection.objects.link(ob_camera)
col_collection.objects.link(ob_cube)

# ---- scene / render settings (as saved in the file)
scene.camera = ob_camera
scene.frame_start = 1; scene.frame_end = 250; scene.frame_set(0)
scene.render.engine = 'BLENDER_EEVEE_NEXT'
scene.cycles.sampling_pattern = 'TABULATED_SOBOL'
scene.cycles.use_light_tree = False
scene.view_settings.view_transform = 'Filmic'
bpy.context.view_layer.update()
